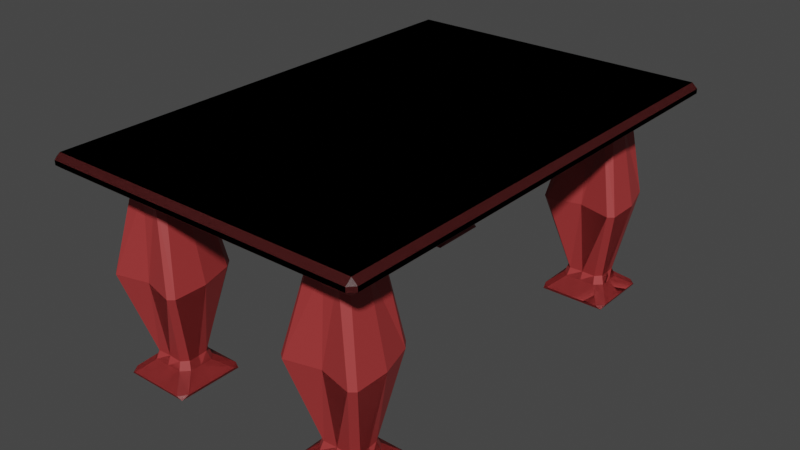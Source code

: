 # Source: MeetingTable.blend  (saved by Blender 2.82.7; exported with 4.5.12 LTS)
import bpy
from mathutils import Matrix  # noqa: F401  (used for matrix-valued properties, if any)

bpy.ops.wm.read_factory_settings(use_empty=True)
scene = bpy.context.scene
scene.name = 'Scene'

# ---- collections
col_collection = bpy.data.collections.new('Collection'); scene.collection.children.link(col_collection)

# ---- materials (node trees are filled in below, after node groups)
mat_tabletop = bpy.data.materials.new('TableTop')
mat_tabletop.alpha_threshold = 0.0
mat_tabletop.use_transparent_shadow = False
mat_tabletop.line_color = (0.0, 0.0, 0.0, 1.0)
mat_legs = bpy.data.materials.new('Legs')
mat_legs.use_transparent_shadow = False

# ---- material node trees
mat_tabletop.use_nodes = True; mat_tabletop.node_tree.nodes.clear()
_N = mat_tabletop.node_tree.nodes; _L = mat_tabletop.node_tree.links
n0 = _N.new('ShaderNodeOutputMaterial'); n0.name = 'Material Output'; n0.location = (300, 300)
n1 = _N.new('ShaderNodeBsdfPrincipled'); n1.name = 'Principled BSDF'; n1.location = (10, 300)
n1.distribution = 'GGX'
n1.subsurface_method = 'BURLEY'
n1.inputs[0].default_value = (0.09531, 0.01521, 0.01521, 1.0)
n1.inputs[2].default_value = 0.4
n1.inputs[3].default_value = 1.45
n1.inputs[27].default_value = (0.0, 0.0, 0.0, 1.0)
n1.inputs[28].default_value = 1.0
_L.new(n1.outputs[0], n0.inputs[0])
n0.is_active_output = True
mat_legs.use_nodes = True; mat_legs.node_tree.nodes.clear()
_N = mat_legs.node_tree.nodes; _L = mat_legs.node_tree.links
n0 = _N.new('ShaderNodeOutputMaterial'); n0.name = 'Material Output'; n0.location = (300, 300)
n1 = _N.new('ShaderNodeBsdfPrincipled'); n1.name = 'Principled BSDF'; n1.location = (10, 300)
n1.distribution = 'GGX'
n1.subsurface_method = 'BURLEY'
n1.inputs[0].default_value = (0.3712, 0.0382, 0.0382, 1.0)
n1.inputs[3].default_value = 1.45
n1.inputs[27].default_value = (0.0, 0.0, 0.0, 1.0)
n1.inputs[28].default_value = 1.0
_L.new(n1.outputs[0], n0.inputs[0])
n0.is_active_output = True

# ---- world
world_world = bpy.data.worlds.new('World'); scene.world = world_world
world_world.use_nodes = True; world_world.node_tree.nodes.clear()
_N = world_world.node_tree.nodes; _L = world_world.node_tree.links
n0 = _N.new('ShaderNodeOutputWorld'); n0.name = 'World Output'; n0.location = (300, 300)
n1 = _N.new('ShaderNodeBackground'); n1.name = 'Background'; n1.location = (10, 300)
n1.inputs[0].default_value = (0.05088, 0.05088, 0.05088, 1.0)
_L.new(n1.outputs[0], n0.inputs[0])
n0.is_active_output = True
world_world.color = (0.05088, 0.05088, 0.05088)
world_world.use_sun_shadow = False
world_world.sun_shadow_jitter_overblur = 0.0

# ---- meshes
me_cube_012 = bpy.data.meshes.new('Cube.012')
me_cube_012.from_pydata([(0.1329, 0.1233, -0.8264), (-0.148, 0.1233, -0.8264), (0.09143, 0.1233, -0.419), (-0.1066, 0.1233, -0.419), (0.05874, 0.04095, -0.7527), (-0.0739, 0.04095, -0.7527), (-0.007584, 0.1233, -0.8264), (-0.007584, 0.1746, -0.419), (-0.007584, 0.04095, -0.7527), (0.06194, 0.0707, -0.06862), (-0.0761, 0.0707, -0.06862), (-0.007081, 0.0707, -0.06862), (0.1329, -0.14, -0.8264), (-0.148, -0.14, -0.8264), (0.1329, -0.14, -0.419), (-0.148, -0.14, -0.419), (0.05874, -0.05769, -0.7527), (-0.0739, -0.05769, -0.7527), (-0.148, -0.00837, -0.8264), (0.1329, -0.00837, -0.8264), (0.1329, -0.00837, -0.419), (-0.148, -0.00837, -0.419), (-0.0739, -0.00837, -0.7527), (0.05874, -0.00837, -0.7527), (-0.007584, -0.14, -0.8264), (-0.007584, -0.1055, -0.419), (-0.007584, -0.05769, -0.7527), (-0.007584, -0.00837, -0.8264), (0.06194, -0.08874, -0.06862), (-0.0761, -0.08874, -0.06862), (0.06194, -0.009021, -0.06862), (-0.0761, -0.009021, -0.06862), (-0.007081, -0.08874, -0.06862), (-0.9615, -1.453, -0.0291), (-0.9615, -1.453, 0.0291), (-0.9615, 0.2075, -0.0291), (-0.9615, 0.2075, 0.0291), (0.2232, -1.453, -0.0291), (0.2232, -1.453, 0.0291), (0.2232, 0.2075, -0.0291), (0.2232, 0.2075, 0.0291), (0.1329, -1.106, -0.8264), (-0.148, -1.106, -0.8264), (0.09143, -1.106, -0.419), (-0.1066, -1.106, -0.419), (0.05874, -1.188, -0.7527), (-0.0739, -1.188, -0.7527), (-0.007584, -1.106, -0.8264), (-0.007584, -1.054, -0.419), (-0.007584, -1.188, -0.7527), (0.06193, -1.157, -0.06862), (-0.07612, -1.157, -0.06862), (-0.007097, -1.157, -0.06862), (0.1329, -1.369, -0.8264), (-0.148, -1.369, -0.8264), (0.1329, -1.369, -0.419), (-0.148, -1.369, -0.419), (0.05874, -1.287, -0.7527), (-0.0739, -1.287, -0.7527), (-0.148, -1.237, -0.8264), (0.1329, -1.237, -0.8264), (0.1329, -1.237, -0.419), (-0.148, -1.237, -0.419), (-0.0739, -1.237, -0.7527), (0.05874, -1.237, -0.7527), (-0.007584, -1.369, -0.8264), (-0.007584, -1.335, -0.419), (-0.007584, -1.287, -0.7527), (-0.007584, -1.237, -0.8264), (0.06193, -1.317, -0.06862), (-0.07612, -1.317, -0.06862), (0.06193, -1.237, -0.06862), (-0.07612, -1.237, -0.06862), (-0.007097, -1.317, -0.06862), (-0.5902, 0.1233, -0.8264), (-0.8711, 0.1233, -0.8264), (-0.6316, 0.1233, -0.419), (-0.8297, 0.1233, -0.419), (-0.6643, 0.04095, -0.7527), (-0.797, 0.04095, -0.7527), (-0.7306, 0.1233, -0.8264), (-0.7306, 0.1746, -0.419), (-0.7306, 0.04095, -0.7527), (-0.6615, 0.07082, -0.08026), (-0.7995, 0.07082, -0.08026), (-0.7305, 0.07082, -0.08026), (-0.5902, -0.14, -0.8264), (-0.8711, -0.14, -0.8264), (-0.5902, -0.14, -0.419), (-0.8711, -0.14, -0.419), (-0.6643, -0.05769, -0.7527), (-0.797, -0.05769, -0.7527), (-0.8711, -0.00837, -0.8264), (-0.5902, -0.00837, -0.8264), (-0.5902, -0.00837, -0.419), (-0.8711, -0.00837, -0.419), (-0.797, -0.00837, -0.7527), (-0.6643, -0.00837, -0.7527), (-0.7306, -0.14, -0.8264), (-0.7306, -0.1055, -0.419), (-0.7306, -0.05769, -0.7527), (-0.7306, -0.00837, -0.8264), (-0.6615, -0.08862, -0.08026), (-0.7995, -0.08862, -0.08026), (-0.6615, -0.008904, -0.08026), (-0.7995, -0.008904, -0.08026), (-0.7305, -0.08862, -0.08026), (-0.5902, -1.106, -0.8264), (-0.8711, -1.106, -0.8264), (-0.6316, -1.106, -0.419), (-0.8297, -1.106, -0.419), (-0.6643, -1.188, -0.7527), (-0.797, -1.188, -0.7527), (-0.7306, -1.106, -0.8264), (-0.7306, -1.054, -0.419), (-0.7306, -1.188, -0.7527), (-0.6615, -1.157, -0.06862), (-0.7995, -1.157, -0.06862), (-0.7305, -1.157, -0.06862), (-0.5902, -1.369, -0.8264), (-0.8711, -1.369, -0.8264), (-0.5902, -1.369, -0.419), (-0.8711, -1.369, -0.419), (-0.6643, -1.287, -0.7527), (-0.797, -1.287, -0.7527), (-0.8711, -1.237, -0.8264), (-0.5902, -1.237, -0.8264), (-0.5902, -1.237, -0.419), (-0.8711, -1.237, -0.419), (-0.797, -1.237, -0.7527), (-0.6643, -1.237, -0.7527), (-0.7306, -1.369, -0.8264), (-0.7306, -1.335, -0.419), (-0.7306, -1.287, -0.7527), (-0.7306, -1.237, -0.8264), (-0.6615, -1.317, -0.06862), (-0.7995, -1.317, -0.06862), (-0.6615, -1.237, -0.06862), (-0.7995, -1.237, -0.06862), (-0.7305, -1.317, -0.06862), (-0.9615, -0.1401, -0.0291), (-0.9615, -1.104, -0.0291), (-0.9615, -1.104, 0.0291), (-0.9615, -0.1401, 0.0291), (0.2232, -1.104, -0.0291), (0.2232, -0.1401, -0.0291), (0.2232, -0.1401, 0.0291), (0.2232, -1.104, 0.0291), (-0.1485, 0.2075, -0.0291), (-0.5901, 0.2075, -0.0291), (-0.5901, 0.2075, 0.0291), (-0.1485, 0.2075, 0.0291), (-0.5901, -1.453, -0.0291), (-0.1485, -1.453, -0.0291), (-0.1485, -1.453, 0.0291), (-0.5901, -1.453, 0.0291), (-0.5901, -0.1401, 0.0291), (-0.1485, -0.1401, 0.0291), (-0.5901, -1.104, 0.0291), (-0.1485, -1.104, 0.0291), (-0.1485, -0.1401, -0.0291), (-0.5901, -0.1401, -0.0291), (-0.1485, -1.104, -0.0291), (-0.5901, -1.104, -0.0291), (-0.9615, -1.369, -0.0291), (0.2232, -1.369, 0.0291), (-0.9615, -1.369, 0.0291), (0.2232, -1.369, -0.0291), (-0.1485, -1.369, 0.0291), (-0.5901, -1.369, 0.0291), (-0.5901, -1.369, -0.0291), (-0.1485, -1.369, -0.0291), (-0.9615, 0.1181, 0.0291), (0.2232, 0.1181, -0.0291), (-0.9615, 0.1181, -0.0291), (0.2232, 0.1181, 0.0291), (-0.5901, 0.1181, -0.0291), (-0.1485, 0.1181, -0.0291), (-0.1485, 0.1181, 0.0291), (-0.5901, 0.1181, 0.0291), (-0.8705, 0.2075, -0.0291), (-0.8705, -1.453, 0.0291), (-0.8705, -0.1401, -0.0291), (-0.8705, -1.104, -0.0291), (-0.8705, 0.2075, 0.0291), (-0.8705, -1.453, -0.0291), (-0.8705, -0.1401, 0.0291), (-0.8705, -1.104, 0.0291), (-0.8705, -1.369, -0.0291), (-0.8705, -1.369, 0.0291), (-0.8705, 0.1181, -0.0291), (-0.8705, 0.1181, 0.0291), (0.136, 0.2075, 0.0291), (0.136, -1.453, -0.0291), (0.136, -0.1401, 0.0291), (0.136, -1.104, 0.0291), (0.136, 0.2075, -0.0291), (0.136, -1.453, 0.0291), (0.136, -0.1401, -0.0291), (0.136, -1.104, -0.0291), (0.136, -1.369, 0.0291), (0.136, -1.369, -0.0291), (0.136, 0.1181, 0.0291), (0.136, 0.1181, -0.0291)], [], [(10, 177, 203, 9, 11), (29, 32, 28, 198, 160), (8, 7, 2, 4), (22, 21, 3, 5), (18, 22, 5, 1), (6, 8, 4, 0), (0, 4, 23, 19), (4, 2, 20, 23), (31, 29, 160, 177, 10), (6, 0, 19, 27), (1, 6, 27, 18), (1, 5, 8, 6), (5, 3, 7, 8), (3, 10, 11, 7), (2, 9, 30, 20), (7, 11, 9, 2), (21, 31, 10, 3), (69, 71, 50, 199, 201), (26, 16, 14, 25), (22, 17, 15, 21), (18, 13, 17, 22), (24, 12, 16, 26), (12, 19, 23, 16), (16, 23, 20, 14), (24, 27, 19, 12), (13, 18, 27, 24), (13, 24, 26, 17), (17, 26, 25, 15), (15, 25, 32, 29), (14, 20, 30, 28), (25, 14, 28, 32), (21, 15, 29, 31), (174, 172, 36, 35), (196, 192, 40, 39), (167, 165, 38, 37), (185, 181, 34, 33), (201, 167, 37, 193), (189, 166, 34, 181), (51, 162, 199, 50, 52), (70, 73, 69, 201, 171), (49, 48, 43, 45), (63, 62, 44, 46), (59, 63, 46, 42), (47, 49, 45, 41), (41, 45, 64, 60), (45, 43, 61, 64), (72, 70, 171, 162, 51), (47, 41, 60, 68), (42, 47, 68, 59), (42, 46, 49, 47), (46, 44, 48, 49), (44, 51, 52, 48), (43, 50, 71, 61), (48, 52, 50, 43), (62, 72, 51, 44), (135, 137, 116, 163, 170), (67, 57, 55, 66), (63, 58, 56, 62), (59, 54, 58, 63), (65, 53, 57, 67), (53, 60, 64, 57), (57, 64, 61, 55), (65, 68, 60, 53), (54, 59, 68, 65), (54, 65, 67, 58), (58, 67, 66, 56), (56, 66, 73, 70), (55, 61, 71, 69), (66, 55, 69, 73), (62, 56, 70, 72), (84, 190, 176, 83, 85), (103, 106, 102, 161, 182), (82, 81, 76, 78), (96, 95, 77, 79), (92, 96, 79, 75), (80, 82, 78, 74), (74, 78, 97, 93), (78, 76, 94, 97), (105, 103, 182, 190, 84), (80, 74, 93, 101), (75, 80, 101, 92), (75, 79, 82, 80), (79, 77, 81, 82), (77, 84, 85, 81), (76, 83, 104, 94), (81, 85, 83, 76), (95, 105, 84, 77), (100, 90, 88, 99), (96, 91, 89, 95), (92, 87, 91, 96), (98, 86, 90, 100), (86, 93, 97, 90), (90, 97, 94, 88), (98, 101, 93, 86), (87, 92, 101, 98), (87, 98, 100, 91), (91, 100, 99, 89), (89, 99, 106, 103), (88, 94, 104, 102), (99, 88, 102, 106), (95, 89, 103, 105), (117, 183, 163, 116, 118), (136, 139, 135, 170, 188), (115, 114, 109, 111), (129, 128, 110, 112), (125, 129, 112, 108), (113, 115, 111, 107), (107, 111, 130, 126), (111, 109, 127, 130), (138, 136, 188, 183, 117), (113, 107, 126, 134), (108, 113, 134, 125), (108, 112, 115, 113), (112, 110, 114, 115), (110, 117, 118, 114), (109, 116, 137, 127), (114, 118, 116, 109), (128, 138, 117, 110), (133, 123, 121, 132), (129, 124, 122, 128), (125, 120, 124, 129), (131, 119, 123, 133), (119, 126, 130, 123), (123, 130, 127, 121), (131, 134, 126, 119), (120, 125, 134, 131), (120, 131, 133, 124), (124, 133, 132, 122), (122, 132, 139, 136), (121, 127, 137, 135), (132, 121, 135, 139), (128, 122, 136, 138), (191, 172, 143, 186), (186, 143, 142, 187), (203, 173, 145, 198), (198, 145, 144, 199), (173, 175, 146, 145), (145, 146, 147, 144), (164, 166, 142, 141), (141, 142, 143, 140), (182, 161, 163, 183), (161, 160, 162, 163), (176, 177, 160, 161), (194, 157, 159, 195), (157, 156, 158, 159), (202, 178, 157, 194), (178, 179, 156, 157), (200, 168, 154, 197), (168, 169, 155, 154), (188, 170, 152, 185), (170, 171, 153, 152), (193, 197, 154, 153), (153, 154, 155, 152), (180, 184, 150, 149), (149, 150, 151, 148), (163, 162, 171, 170), (159, 158, 169, 168), (195, 159, 168, 200), (33, 34, 166, 164), (187, 142, 166, 189), (199, 144, 167, 201), (144, 147, 165, 167), (151, 150, 179, 178), (192, 151, 178, 202), (149, 148, 177, 176), (180, 149, 176, 190), (39, 40, 175, 173), (196, 39, 173, 203), (184, 36, 172, 191), (140, 143, 172, 174), (150, 184, 191, 179), (35, 180, 190, 174), (158, 187, 189, 169), (141, 183, 188, 164), (35, 36, 184, 180), (164, 188, 185, 33), (174, 190, 182, 140), (140, 182, 183, 141), (156, 186, 187, 158), (179, 191, 186, 156), (169, 189, 181, 155), (152, 155, 181, 185), (148, 196, 203, 177), (40, 192, 202, 175), (147, 195, 200, 165), (37, 38, 197, 193), (165, 200, 197, 38), (175, 202, 194, 146), (146, 194, 195, 147), (160, 198, 199, 162), (171, 201, 193, 153), (148, 151, 192, 196), (102, 104, 83, 176, 161), (28, 30, 9, 203, 198)])
me_cube_012.polygons.foreach_set('material_index', [1, 1, 1, 1, 1, 1, 1, 1, 1, 1, 1, 1, 1, 1, 1, 1, 1, 1, 1, 1, 1, 1, 1, 1, 1, 1, 1, 1, 1, 1, 1, 1, 0, 0, 0, 0, 0, 0, 1, 1, 1, 1, 1, 1, 1, 1, 1, 1, 1, 1, 1, 1, 1, 1, 1, 1, 1, 1, 1, 1, 1, 1, 1, 1, 1, 1, 1, 1, 1, 1, 1, 1, 1, 1, 1, 1, 1, 1, 1, 1, 1, 1, 1, 1, 1, 1, 1, 1, 1, 1, 1, 1, 1, 1, 1, 1, 1, 1, 1, 1, 1, 1, 1, 1, 1, 1, 1, 1, 1, 1, 1, 1, 1, 1, 1, 1, 1, 1, 1, 1, 1, 1, 1, 1, 1, 1, 1, 1, 1, 1, 1, 1, 0, 0, 0, 0, 0, 0, 0, 0, 0, 0, 0, 0, 0, 0, 0, 0, 0, 0, 0, 0, 0, 0, 0, 0, 0, 0, 0, 0, 0, 0, 0, 0, 0, 0, 0, 0, 0, 0, 0, 0, 0, 0, 0, 0, 0, 0, 0, 0, 0, 0, 0, 0, 0, 0, 0, 0, 0, 0, 0, 0, 1, 1])
_uv = me_cube_012.uv_layers.new(name='UVMap')
_uv.uv.foreach_set('vector', [0.5825, 0.25, 0.625, 0.25, 0.625, 0.5, 0.5825, 0.5, 0.5825, 0.375, 0.5825, 0.25, 0.5825, 0.375, 0.5825, 0.5, 0.625, 0.5, 0.625, 0.25, 0.3976, 0.375, 0.5, 0.375, 0.5, 0.5, 0.3976, 0.5, 0.3976, 0.125, 0.5, 0.125, 0.5, 0.25, 0.3976, 0.25, 0.375, 0.125, 0.3976, 0.125, 0.3976, 0.25, 0.375, 0.25, 0.375, 0.375, 0.3976, 0.375, 0.3976, 0.5, 0.375, 0.5, 0.375, 0.5, 0.3976, 0.5, 0.3976, 0.625, 0.375, 0.625, 0.3976, 0.5, 0.5, 0.5, 0.5, 0.625, 0.3976, 0.625, 0.5825, 0.125, 0.5825, 0.25, 0.625, 0.25, 0.625, 0.25, 0.5825, 0.25, 0.25, 0.5, 0.375, 0.5, 0.375, 0.625, 0.25, 0.625, 0.125, 0.5, 0.25, 0.5, 0.25, 0.625, 0.125, 0.625, 0.375, 0.25, 0.3976, 0.25, 0.3976, 0.375, 0.375, 0.375, 0.3976, 0.25, 0.5, 0.25, 0.5, 0.375, 0.3976, 0.375, 0.5, 0.25, 0.5825, 0.25, 0.5825, 0.375, 0.5, 0.375, 0.5, 0.5, 0.5825, 0.5, 0.5825, 0.625, 0.5, 0.625, 0.5, 0.375, 0.5825, 0.375, 0.5825, 0.5, 0.5, 0.5, 0.5, 0.125, 0.5825, 0.125, 0.5825, 0.25, 0.5, 0.25, 0.5825, 0.5, 0.5825, 0.625, 0.5825, 0.5, 0.625, 0.5, 0.625, 0.5, 0.3976, 0.375, 0.3976, 0.5, 0.5, 0.5, 0.5, 0.375, 0.3976, 0.125, 0.3976, 0.25, 0.5, 0.25, 0.5, 0.125, 0.375, 0.125, 0.375, 0.25, 0.3976, 0.25, 0.3976, 0.125, 0.375, 0.375, 0.375, 0.5, 0.3976, 0.5, 0.3976, 0.375, 0.375, 0.5, 0.375, 0.625, 0.3976, 0.625, 0.3976, 0.5, 0.3976, 0.5, 0.3976, 0.625, 0.5, 0.625, 0.5, 0.5, 0.25, 0.5, 0.25, 0.625, 0.375, 0.625, 0.375, 0.5, 0.125, 0.5, 0.125, 0.625, 0.25, 0.625, 0.25, 0.5, 0.375, 0.25, 0.375, 0.375, 0.3976, 0.375, 0.3976, 0.25, 0.3976, 0.25, 0.3976, 0.375, 0.5, 0.375, 0.5, 0.25, 0.5, 0.25, 0.5, 0.375, 0.5825, 0.375, 0.5825, 0.25, 0.5, 0.5, 0.5, 0.625, 0.5825, 0.625, 0.5825, 0.5, 0.5, 0.375, 0.5, 0.5, 0.5825, 0.5, 0.5825, 0.375, 0.5, 0.125, 0.5, 0.25, 0.5825, 0.25, 0.5825, 0.125, 0.375, 0.2365, 0.625, 0.2365, 0.625, 0.25, 0.375, 0.25, 0.375, 0.4816, 0.625, 0.4816, 0.625, 0.5, 0.375, 0.5, 0.375, 0.7372, 0.625, 0.7372, 0.625, 0.75, 0.375, 0.75, 0.375, 0.9808, 0.625, 0.9808, 0.625, 1.0, 0.375, 1.0, 0.3566, 0.7372, 0.375, 0.7372, 0.375, 0.75, 0.3566, 0.75, 0.8558, 0.7372, 0.875, 0.7372, 0.875, 0.75, 0.8558, 0.75, 0.5825, 0.25, 0.625, 0.25, 0.625, 0.5, 0.5825, 0.5, 0.5825, 0.375, 0.5825, 0.25, 0.5825, 0.375, 0.5825, 0.5, 0.625, 0.5, 0.625, 0.25, 0.3976, 0.375, 0.5, 0.375, 0.5, 0.5, 0.3976, 0.5, 0.3976, 0.125, 0.5, 0.125, 0.5, 0.25, 0.3976, 0.25, 0.375, 0.125, 0.3976, 0.125, 0.3976, 0.25, 0.375, 0.25, 0.375, 0.375, 0.3976, 0.375, 0.3976, 0.5, 0.375, 0.5, 0.375, 0.5, 0.3976, 0.5, 0.3976, 0.625, 0.375, 0.625, 0.3976, 0.5, 0.5, 0.5, 0.5, 0.625, 0.3976, 0.625, 0.5825, 0.125, 0.5825, 0.25, 0.625, 0.25, 0.625, 0.25, 0.5825, 0.25, 0.25, 0.5, 0.375, 0.5, 0.375, 0.625, 0.25, 0.625, 0.125, 0.5, 0.25, 0.5, 0.25, 0.625, 0.125, 0.625, 0.375, 0.25, 0.3976, 0.25, 0.3976, 0.375, 0.375, 0.375, 0.3976, 0.25, 0.5, 0.25, 0.5, 0.375, 0.3976, 0.375, 0.5, 0.25, 0.5825, 0.25, 0.5825, 0.375, 0.5, 0.375, 0.5, 0.5, 0.5825, 0.5, 0.5825, 0.625, 0.5, 0.625, 0.5, 0.375, 0.5825, 0.375, 0.5825, 0.5, 0.5, 0.5, 0.5, 0.125, 0.5825, 0.125, 0.5825, 0.25, 0.5, 0.25, 0.5825, 0.5, 0.5825, 0.625, 0.5825, 0.5, 0.625, 0.5, 0.625, 0.5, 0.3976, 0.375, 0.3976, 0.5, 0.5, 0.5, 0.5, 0.375, 0.3976, 0.125, 0.3976, 0.25, 0.5, 0.25, 0.5, 0.125, 0.375, 0.125, 0.375, 0.25, 0.3976, 0.25, 0.3976, 0.125, 0.375, 0.375, 0.375, 0.5, 0.3976, 0.5, 0.3976, 0.375, 0.375, 0.5, 0.375, 0.625, 0.3976, 0.625, 0.3976, 0.5, 0.3976, 0.5, 0.3976, 0.625, 0.5, 0.625, 0.5, 0.5, 0.25, 0.5, 0.25, 0.625, 0.375, 0.625, 0.375, 0.5, 0.125, 0.5, 0.125, 0.625, 0.25, 0.625, 0.25, 0.5, 0.375, 0.25, 0.375, 0.375, 0.3976, 0.375, 0.3976, 0.25, 0.3976, 0.25, 0.3976, 0.375, 0.5, 0.375, 0.5, 0.25, 0.5, 0.25, 0.5, 0.375, 0.5825, 0.375, 0.5825, 0.25, 0.5, 0.5, 0.5, 0.625, 0.5825, 0.625, 0.5825, 0.5, 0.5, 0.375, 0.5, 0.5, 0.5825, 0.5, 0.5825, 0.375, 0.5, 0.125, 0.5, 0.25, 0.5825, 0.25, 0.5825, 0.125, 0.5825, 0.25, 0.625, 0.25, 0.625, 0.5, 0.5825, 0.5, 0.5825, 0.375, 0.5825, 0.25, 0.5825, 0.375, 0.5825, 0.5, 0.625, 0.5, 0.625, 0.25, 0.3976, 0.375, 0.5, 0.375, 0.5, 0.5, 0.3976, 0.5, 0.3976, 0.125, 0.5, 0.125, 0.5, 0.25, 0.3976, 0.25, 0.375, 0.125, 0.3976, 0.125, 0.3976, 0.25, 0.375, 0.25, 0.375, 0.375, 0.3976, 0.375, 0.3976, 0.5, 0.375, 0.5, 0.375, 0.5, 0.3976, 0.5, 0.3976, 0.625, 0.375, 0.625, 0.3976, 0.5, 0.5, 0.5, 0.5, 0.625, 0.3976, 0.625, 0.5825, 0.125, 0.5825, 0.25, 0.625, 0.25, 0.625, 0.25, 0.5825, 0.25, 0.25, 0.5, 0.375, 0.5, 0.375, 0.625, 0.25, 0.625, 0.125, 0.5, 0.25, 0.5, 0.25, 0.625, 0.125, 0.625, 0.375, 0.25, 0.3976, 0.25, 0.3976, 0.375, 0.375, 0.375, 0.3976, 0.25, 0.5, 0.25, 0.5, 0.375, 0.3976, 0.375, 0.5, 0.25, 0.5825, 0.25, 0.5825, 0.375, 0.5, 0.375, 0.5, 0.5, 0.5825, 0.5, 0.5825, 0.625, 0.5, 0.625, 0.5, 0.375, 0.5825, 0.375, 0.5825, 0.5, 0.5, 0.5, 0.5, 0.125, 0.5825, 0.125, 0.5825, 0.25, 0.5, 0.25, 0.3976, 0.375, 0.3976, 0.5, 0.5, 0.5, 0.5, 0.375, 0.3976, 0.125, 0.3976, 0.25, 0.5, 0.25, 0.5, 0.125, 0.375, 0.125, 0.375, 0.25, 0.3976, 0.25, 0.3976, 0.125, 0.375, 0.375, 0.375, 0.5, 0.3976, 0.5, 0.3976, 0.375, 0.375, 0.5, 0.375, 0.625, 0.3976, 0.625, 0.3976, 0.5, 0.3976, 0.5, 0.3976, 0.625, 0.5, 0.625, 0.5, 0.5, 0.25, 0.5, 0.25, 0.625, 0.375, 0.625, 0.375, 0.5, 0.125, 0.5, 0.125, 0.625, 0.25, 0.625, 0.25, 0.5, 0.375, 0.25, 0.375, 0.375, 0.3976, 0.375, 0.3976, 0.25, 0.3976, 0.25, 0.3976, 0.375, 0.5, 0.375, 0.5, 0.25, 0.5, 0.25, 0.5, 0.375, 0.5825, 0.375, 0.5825, 0.25, 0.5, 0.5, 0.5, 0.625, 0.5825, 0.625, 0.5825, 0.5, 0.5, 0.375, 0.5, 0.5, 0.5825, 0.5, 0.5825, 0.375, 0.5, 0.125, 0.5, 0.25, 0.5825, 0.25, 0.5825, 0.125, 0.5825, 0.25, 0.625, 0.25, 0.625, 0.5, 0.5825, 0.5, 0.5825, 0.375, 0.5825, 0.25, 0.5825, 0.375, 0.5825, 0.5, 0.625, 0.5, 0.625, 0.25, 0.3976, 0.375, 0.5, 0.375, 0.5, 0.5, 0.3976, 0.5, 0.3976, 0.125, 0.5, 0.125, 0.5, 0.25, 0.3976, 0.25, 0.375, 0.125, 0.3976, 0.125, 0.3976, 0.25, 0.375, 0.25, 0.375, 0.375, 0.3976, 0.375, 0.3976, 0.5, 0.375, 0.5, 0.375, 0.5, 0.3976, 0.5, 0.3976, 0.625, 0.375, 0.625, 0.3976, 0.5, 0.5, 0.5, 0.5, 0.625, 0.3976, 0.625, 0.5825, 0.125, 0.5825, 0.25, 0.625, 0.25, 0.625, 0.25, 0.5825, 0.25, 0.25, 0.5, 0.375, 0.5, 0.375, 0.625, 0.25, 0.625, 0.125, 0.5, 0.25, 0.5, 0.25, 0.625, 0.125, 0.625, 0.375, 0.25, 0.3976, 0.25, 0.3976, 0.375, 0.375, 0.375, 0.3976, 0.25, 0.5, 0.25, 0.5, 0.375, 0.3976, 0.375, 0.5, 0.25, 0.5825, 0.25, 0.5825, 0.375, 0.5, 0.375, 0.5, 0.5, 0.5825, 0.5, 0.5825, 0.625, 0.5, 0.625, 0.5, 0.375, 0.5825, 0.375, 0.5825, 0.5, 0.5, 0.5, 0.5, 0.125, 0.5825, 0.125, 0.5825, 0.25, 0.5, 0.25, 0.3976, 0.375, 0.3976, 0.5, 0.5, 0.5, 0.5, 0.375, 0.3976, 0.125, 0.3976, 0.25, 0.5, 0.25, 0.5, 0.125, 0.375, 0.125, 0.375, 0.25, 0.3976, 0.25, 0.3976, 0.125, 0.375, 0.375, 0.375, 0.5, 0.3976, 0.5, 0.3976, 0.375, 0.375, 0.5, 0.375, 0.625, 0.3976, 0.625, 0.3976, 0.5, 0.3976, 0.5, 0.3976, 0.625, 0.5, 0.625, 0.5, 0.5, 0.25, 0.5, 0.25, 0.625, 0.375, 0.625, 0.375, 0.5, 0.125, 0.5, 0.125, 0.625, 0.25, 0.625, 0.25, 0.5, 0.375, 0.25, 0.375, 0.375, 0.3976, 0.375, 0.3976, 0.25, 0.3976, 0.25, 0.3976, 0.375, 0.5, 0.375, 0.5, 0.25, 0.5, 0.25, 0.5, 0.375, 0.5825, 0.375, 0.5825, 0.25, 0.5, 0.5, 0.5, 0.625, 0.5825, 0.625, 0.5825, 0.5, 0.5, 0.375, 0.5, 0.5, 0.5825, 0.5, 0.5825, 0.375, 0.5, 0.125, 0.5, 0.25, 0.5825, 0.25, 0.5825, 0.125, 0.8558, 0.5135, 0.875, 0.5135, 0.875, 0.5523, 0.8558, 0.5523, 0.8558, 0.5523, 0.875, 0.5523, 0.875, 0.6975, 0.8558, 0.6975, 0.3566, 0.5135, 0.375, 0.5135, 0.375, 0.5523, 0.3566, 0.5523, 0.3566, 0.5523, 0.375, 0.5523, 0.375, 0.6975, 0.3566, 0.6975, 0.375, 0.5135, 0.625, 0.5135, 0.625, 0.5523, 0.375, 0.5523, 0.375, 0.5523, 0.625, 0.5523, 0.625, 0.6975, 0.375, 0.6975, 0.375, 0.01275, 0.625, 0.01275, 0.625, 0.0525, 0.375, 0.0525, 0.375, 0.0525, 0.625, 0.0525, 0.625, 0.1977, 0.375, 0.1977, 0.1442, 0.5523, 0.2034, 0.5523, 0.2034, 0.6975, 0.1442, 0.6975, 0.2034, 0.5523, 0.2966, 0.5523, 0.2966, 0.6975, 0.2034, 0.6975, 0.2034, 0.5135, 0.2966, 0.5135, 0.2966, 0.5523, 0.2034, 0.5523, 0.6434, 0.5523, 0.7034, 0.5523, 0.7034, 0.6975, 0.6434, 0.6975, 0.7034, 0.5523, 0.7966, 0.5523, 0.7966, 0.6975, 0.7034, 0.6975, 0.6434, 0.5135, 0.7034, 0.5135, 0.7034, 0.5523, 0.6434, 0.5523, 0.7034, 0.5135, 0.7966, 0.5135, 0.7966, 0.5523, 0.7034, 0.5523, 0.6434, 0.7372, 0.7034, 0.7372, 0.7034, 0.75, 0.6434, 0.75, 0.7034, 0.7372, 0.7966, 0.7372, 0.7966, 0.75, 0.7034, 0.75, 0.1442, 0.7372, 0.2034, 0.7372, 0.2034, 0.75, 0.1442, 0.75, 0.2034, 0.7372, 0.2966, 0.7372, 0.2966, 0.75, 0.2034, 0.75, 0.375, 0.7684, 0.625, 0.7684, 0.625, 0.8284, 0.375, 0.8284, 0.375, 0.8284, 0.625, 0.8284, 0.625, 0.9216, 0.375, 0.9216, 0.375, 0.2692, 0.625, 0.2692, 0.625, 0.3284, 0.375, 0.3284, 0.375, 0.3284, 0.625, 0.3284, 0.625, 0.4216, 0.375, 0.4216, 0.2034, 0.6975, 0.2966, 0.6975, 0.2966, 0.7372, 0.2034, 0.7372, 0.7034, 0.6975, 0.7966, 0.6975, 0.7966, 0.7372, 0.7034, 0.7372, 0.6434, 0.6975, 0.7034, 0.6975, 0.7034, 0.7372, 0.6434, 0.7372, 0.375, 0.0, 0.625, 0.0, 0.625, 0.01275, 0.375, 0.01275, 0.8558, 0.6975, 0.875, 0.6975, 0.875, 0.7372, 0.8558, 0.7372, 0.3566, 0.6975, 0.375, 0.6975, 0.375, 0.7372, 0.3566, 0.7372, 0.375, 0.6975, 0.625, 0.6975, 0.625, 0.7372, 0.375, 0.7372, 0.7034, 0.5, 0.7966, 0.5, 0.7966, 0.5135, 0.7034, 0.5135, 0.6434, 0.5, 0.7034, 0.5, 0.7034, 0.5135, 0.6434, 0.5135, 0.2034, 0.5, 0.2966, 0.5, 0.2966, 0.5135, 0.2034, 0.5135, 0.1442, 0.5, 0.2034, 0.5, 0.2034, 0.5135, 0.1442, 0.5135, 0.375, 0.5, 0.625, 0.5, 0.625, 0.5135, 0.375, 0.5135, 0.3566, 0.5, 0.375, 0.5, 0.375, 0.5135, 0.3566, 0.5135, 0.8558, 0.5, 0.875, 0.5, 0.875, 0.5135, 0.8558, 0.5135, 0.375, 0.1977, 0.625, 0.1977, 0.625, 0.2365, 0.375, 0.2365, 0.7966, 0.5, 0.8558, 0.5, 0.8558, 0.5135, 0.7966, 0.5135, 0.125, 0.5, 0.1442, 0.5, 0.1442, 0.5135, 0.125, 0.5135, 0.7966, 0.6975, 0.8558, 0.6975, 0.8558, 0.7372, 0.7966, 0.7372, 0.125, 0.6975, 0.1442, 0.6975, 0.1442, 0.7372, 0.125, 0.7372, 0.375, 0.25, 0.625, 0.25, 0.625, 0.2692, 0.375, 0.2692, 0.125, 0.7372, 0.1442, 0.7372, 0.1442, 0.75, 0.125, 0.75, 0.125, 0.5135, 0.1442, 0.5135, 0.1442, 0.5523, 0.125, 0.5523, 0.125, 0.5523, 0.1442, 0.5523, 0.1442, 0.6975, 0.125, 0.6975, 0.7966, 0.5523, 0.8558, 0.5523, 0.8558, 0.6975, 0.7966, 0.6975, 0.7966, 0.5135, 0.8558, 0.5135, 0.8558, 0.5523, 0.7966, 0.5523, 0.7966, 0.7372, 0.8558, 0.7372, 0.8558, 0.75, 0.7966, 0.75, 0.375, 0.9216, 0.625, 0.9216, 0.625, 0.9808, 0.375, 0.9808, 0.2966, 0.5, 0.3566, 0.5, 0.3566, 0.5135, 0.2966, 0.5135, 0.625, 0.5, 0.6434, 0.5, 0.6434, 0.5135, 0.625, 0.5135, 0.625, 0.6975, 0.6434, 0.6975, 0.6434, 0.7372, 0.625, 0.7372, 0.375, 0.75, 0.625, 0.75, 0.625, 0.7684, 0.375, 0.7684, 0.625, 0.7372, 0.6434, 0.7372, 0.6434, 0.75, 0.625, 0.75, 0.625, 0.5135, 0.6434, 0.5135, 0.6434, 0.5523, 0.625, 0.5523, 0.625, 0.5523, 0.6434, 0.5523, 0.6434, 0.6975, 0.625, 0.6975, 0.2966, 0.5523, 0.3566, 0.5523, 0.3566, 0.6975, 0.2966, 0.6975, 0.2966, 0.7372, 0.3566, 0.7372, 0.3566, 0.75, 0.2966, 0.75, 0.375, 0.4216, 0.625, 0.4216, 0.625, 0.4816, 0.375, 0.4816, 0.5825, 0.5, 0.5825, 0.625, 0.5825, 0.5, 0.625, 0.5, 0.625, 0.5, 0.5825, 0.5, 0.5825, 0.625, 0.5825, 0.5, 0.625, 0.5, 0.625, 0.5])
me_cube_012.materials.append(mat_tabletop)
me_cube_012.materials.append(mat_legs)
me_cube_012.use_remesh_fix_poles = True
me_cube_012.use_remesh_preserve_attributes = False
me_cube_012.use_mirror_x = True
me_cube_012.use_mirror_y = True
me_cube_012.use_paint_bone_selection = False
me_cube_012.use_paint_mask_vertex = True
me_cube_012.update()
me_cube_015 = bpy.data.meshes.new('Cube.015')
me_cube_015.from_pydata([(0.1329, 0.1233, -0.01158), (0.1329, 0.1233, -0.8264), (-0.148, 0.1233, -0.01158), (-0.148, 0.1233, -0.8264), (0.09143, 0.1233, -0.419), (-0.1066, 0.1233, -0.419), (0.05874, 0.04095, -0.7527), (-0.0739, 0.04095, -0.7527), (-0.007584, 0.1233, -0.8264), (-0.007584, 0.1233, -0.01158), (-0.007584, 0.1746, -0.419), (-0.007584, 0.04095, -0.7527), (0.06144, 0.07135, -0.1501), (-0.07661, 0.07135, -0.1501), (-0.007584, 0.07135, -0.1501), (0.1329, -0.14, -0.01158), (0.1329, -0.14, -0.8264), (-0.148, -0.14, -0.01158), (-0.148, -0.14, -0.8264), (0.1329, -0.14, -0.419), (-0.148, -0.14, -0.419), (0.05874, -0.05769, -0.7527), (-0.0739, -0.05769, -0.7527), (-0.148, -0.00837, -0.8264), (0.1329, -0.00837, -0.01158), (-0.148, -0.00837, -0.01158), (0.1329, -0.00837, -0.8264), (0.1329, -0.00837, -0.419), (-0.148, -0.00837, -0.419), (-0.0739, -0.00837, -0.7527), (0.05874, -0.00837, -0.7527), (-0.007584, -0.14, -0.8264), (-0.007584, -0.14, -0.01158), (-0.007584, -0.1055, -0.419), (-0.007584, -0.05769, -0.7527), (-0.007584, -0.00837, -0.8264), (-0.007584, -0.00837, -0.01158), (0.06144, -0.08809, -0.1501), (-0.07661, -0.08809, -0.1501), (0.06144, -0.00837, -0.1501), (-0.07661, -0.00837, -0.1501), (-0.007584, -0.08809, -0.1501), (-0.9615, -1.453, -0.0291), (-0.9615, -1.453, 0.0291), (-0.9615, 0.2075, -0.0291), (-0.9615, 0.2075, 0.0291), (0.2232, -1.453, -0.0291), (0.2232, -1.453, 0.0291), (0.2232, 0.2075, -0.0291), (0.2232, 0.2075, 0.0291), (0.1329, -1.106, -0.01158), (0.1329, -1.106, -0.8264), (-0.148, -1.106, -0.01158), (-0.148, -1.106, -0.8264), (0.09143, -1.106, -0.419), (-0.1066, -1.106, -0.419), (0.05874, -1.188, -0.7527), (-0.0739, -1.188, -0.7527), (-0.007584, -1.106, -0.8264), (-0.007584, -1.106, -0.01158), (-0.007584, -1.054, -0.419), (-0.007584, -1.188, -0.7527), (0.06144, -1.158, -0.1501), (-0.07661, -1.158, -0.1501), (-0.007584, -1.158, -0.1501), (0.1329, -1.369, -0.01158), (0.1329, -1.369, -0.8264), (-0.148, -1.369, -0.01158), (-0.148, -1.369, -0.8264), (0.1329, -1.369, -0.419), (-0.148, -1.369, -0.419), (0.05874, -1.287, -0.7527), (-0.0739, -1.287, -0.7527), (-0.148, -1.237, -0.8264), (0.1329, -1.237, -0.01158), (-0.148, -1.237, -0.01158), (0.1329, -1.237, -0.8264), (0.1329, -1.237, -0.419), (-0.148, -1.237, -0.419), (-0.0739, -1.237, -0.7527), (0.05874, -1.237, -0.7527), (-0.007584, -1.369, -0.8264), (-0.007584, -1.369, -0.01158), (-0.007584, -1.335, -0.419), (-0.007584, -1.287, -0.7527), (-0.007584, -1.237, -0.8264), (-0.007584, -1.237, -0.01158), (0.06144, -1.317, -0.1501), (-0.07661, -1.317, -0.1501), (0.06144, -1.237, -0.1501), (-0.07661, -1.237, -0.1501), (-0.007584, -1.317, -0.1501), (-0.5902, 0.1233, -0.01158), (-0.5902, 0.1233, -0.8264), (-0.8711, 0.1233, -0.01158), (-0.8711, 0.1233, -0.8264), (-0.6316, 0.1233, -0.419), (-0.8297, 0.1233, -0.419), (-0.6643, 0.04095, -0.7527), (-0.797, 0.04095, -0.7527), (-0.7306, 0.1233, -0.8264), (-0.7306, 0.1233, -0.01158), (-0.7306, 0.1746, -0.419), (-0.7306, 0.04095, -0.7527), (-0.6616, 0.07135, -0.1501), (-0.7997, 0.07135, -0.1501), (-0.7306, 0.07135, -0.1501), (-0.5902, -0.14, -0.01158), (-0.5902, -0.14, -0.8264), (-0.8711, -0.14, -0.01158), (-0.8711, -0.14, -0.8264), (-0.5902, -0.14, -0.419), (-0.8711, -0.14, -0.419), (-0.6643, -0.05769, -0.7527), (-0.797, -0.05769, -0.7527), (-0.8711, -0.00837, -0.8264), (-0.5902, -0.00837, -0.01158), (-0.8711, -0.00837, -0.01158), (-0.5902, -0.00837, -0.8264), (-0.5902, -0.00837, -0.419), (-0.8711, -0.00837, -0.419), (-0.797, -0.00837, -0.7527), (-0.6643, -0.00837, -0.7527), (-0.7306, -0.14, -0.8264), (-0.7306, -0.14, -0.01158), (-0.7306, -0.1055, -0.419), (-0.7306, -0.05769, -0.7527), (-0.7306, -0.00837, -0.8264), (-0.7306, -0.00837, -0.01158), (-0.6616, -0.08809, -0.1501), (-0.7997, -0.08809, -0.1501), (-0.6616, -0.00837, -0.1501), (-0.7997, -0.00837, -0.1501), (-0.7306, -0.08809, -0.1501), (-0.5902, -1.106, -0.01158), (-0.5902, -1.106, -0.8264), (-0.8711, -1.106, -0.01158), (-0.8711, -1.106, -0.8264), (-0.6316, -1.106, -0.419), (-0.8297, -1.106, -0.419), (-0.6643, -1.188, -0.7527), (-0.797, -1.188, -0.7527), (-0.7306, -1.106, -0.8264), (-0.7306, -1.106, -0.01158), (-0.7306, -1.054, -0.419), (-0.7306, -1.188, -0.7527), (-0.6616, -1.158, -0.1501), (-0.7997, -1.158, -0.1501), (-0.7306, -1.158, -0.1501), (-0.5902, -1.369, -0.01158), (-0.5902, -1.369, -0.8264), (-0.8711, -1.369, -0.01158), (-0.8711, -1.369, -0.8264), (-0.5902, -1.369, -0.419), (-0.8711, -1.369, -0.419), (-0.6643, -1.287, -0.7527), (-0.797, -1.287, -0.7527), (-0.8711, -1.237, -0.8264), (-0.5902, -1.237, -0.01158), (-0.8711, -1.237, -0.01158), (-0.5902, -1.237, -0.8264), (-0.5902, -1.237, -0.419), (-0.8711, -1.237, -0.419), (-0.797, -1.237, -0.7527), (-0.6643, -1.237, -0.7527), (-0.7306, -1.369, -0.8264), (-0.7306, -1.369, -0.01158), (-0.7306, -1.335, -0.419), (-0.7306, -1.287, -0.7527), (-0.7306, -1.237, -0.8264), (-0.7306, -1.237, -0.01158), (-0.6616, -1.317, -0.1501), (-0.7997, -1.317, -0.1501), (-0.6616, -1.237, -0.1501), (-0.7997, -1.237, -0.1501), (-0.7306, -1.317, -0.1501)], [], [(40, 25, 2, 13), (14, 9, 0, 12), (11, 10, 4, 6), (29, 28, 5, 7), (23, 29, 7, 3), (8, 11, 6, 1), (1, 6, 30, 26), (6, 4, 27, 30), (12, 0, 24, 39), (8, 1, 26, 35), (9, 2, 25, 36), (0, 9, 36, 24), (3, 8, 35, 23), (3, 7, 11, 8), (7, 5, 10, 11), (13, 2, 9, 14), (5, 13, 14, 10), (4, 12, 39, 27), (10, 14, 12, 4), (28, 40, 13, 5), (40, 38, 17, 25), (41, 37, 15, 32), (34, 21, 19, 33), (29, 22, 20, 28), (23, 18, 22, 29), (31, 16, 21, 34), (16, 26, 30, 21), (21, 30, 27, 19), (37, 39, 24, 15), (31, 35, 26, 16), (32, 36, 25, 17), (15, 24, 36, 32), (18, 23, 35, 31), (18, 31, 34, 22), (22, 34, 33, 20), (38, 41, 32, 17), (20, 33, 41, 38), (19, 27, 39, 37), (33, 19, 37, 41), (28, 20, 38, 40), (42, 43, 45, 44), (44, 45, 49, 48), (48, 49, 47, 46), (46, 47, 43, 42), (44, 48, 46, 42), (49, 45, 43, 47), (90, 75, 52, 63), (64, 59, 50, 62), (61, 60, 54, 56), (79, 78, 55, 57), (73, 79, 57, 53), (58, 61, 56, 51), (51, 56, 80, 76), (56, 54, 77, 80), (62, 50, 74, 89), (58, 51, 76, 85), (59, 52, 75, 86), (50, 59, 86, 74), (53, 58, 85, 73), (53, 57, 61, 58), (57, 55, 60, 61), (63, 52, 59, 64), (55, 63, 64, 60), (54, 62, 89, 77), (60, 64, 62, 54), (78, 90, 63, 55), (90, 88, 67, 75), (91, 87, 65, 82), (84, 71, 69, 83), (79, 72, 70, 78), (73, 68, 72, 79), (81, 66, 71, 84), (66, 76, 80, 71), (71, 80, 77, 69), (87, 89, 74, 65), (81, 85, 76, 66), (82, 86, 75, 67), (65, 74, 86, 82), (68, 73, 85, 81), (68, 81, 84, 72), (72, 84, 83, 70), (88, 91, 82, 67), (70, 83, 91, 88), (69, 77, 89, 87), (83, 69, 87, 91), (78, 70, 88, 90), (132, 117, 94, 105), (106, 101, 92, 104), (103, 102, 96, 98), (121, 120, 97, 99), (115, 121, 99, 95), (100, 103, 98, 93), (93, 98, 122, 118), (98, 96, 119, 122), (104, 92, 116, 131), (100, 93, 118, 127), (101, 94, 117, 128), (92, 101, 128, 116), (95, 100, 127, 115), (95, 99, 103, 100), (99, 97, 102, 103), (105, 94, 101, 106), (97, 105, 106, 102), (96, 104, 131, 119), (102, 106, 104, 96), (120, 132, 105, 97), (132, 130, 109, 117), (133, 129, 107, 124), (126, 113, 111, 125), (121, 114, 112, 120), (115, 110, 114, 121), (123, 108, 113, 126), (108, 118, 122, 113), (113, 122, 119, 111), (129, 131, 116, 107), (123, 127, 118, 108), (124, 128, 117, 109), (107, 116, 128, 124), (110, 115, 127, 123), (110, 123, 126, 114), (114, 126, 125, 112), (130, 133, 124, 109), (112, 125, 133, 130), (111, 119, 131, 129), (125, 111, 129, 133), (120, 112, 130, 132), (174, 159, 136, 147), (148, 143, 134, 146), (145, 144, 138, 140), (163, 162, 139, 141), (157, 163, 141, 137), (142, 145, 140, 135), (135, 140, 164, 160), (140, 138, 161, 164), (146, 134, 158, 173), (142, 135, 160, 169), (143, 136, 159, 170), (134, 143, 170, 158), (137, 142, 169, 157), (137, 141, 145, 142), (141, 139, 144, 145), (147, 136, 143, 148), (139, 147, 148, 144), (138, 146, 173, 161), (144, 148, 146, 138), (162, 174, 147, 139), (174, 172, 151, 159), (175, 171, 149, 166), (168, 155, 153, 167), (163, 156, 154, 162), (157, 152, 156, 163), (165, 150, 155, 168), (150, 160, 164, 155), (155, 164, 161, 153), (171, 173, 158, 149), (165, 169, 160, 150), (166, 170, 159, 151), (149, 158, 170, 166), (152, 157, 169, 165), (152, 165, 168, 156), (156, 168, 167, 154), (172, 175, 166, 151), (154, 167, 175, 172), (153, 161, 173, 171), (167, 153, 171, 175), (162, 154, 172, 174)])
me_cube_015.polygons.foreach_set('material_index', [1, 1, 1, 1, 1, 1, 1, 1, 1, 1, 1, 1, 1, 1, 1, 1, 1, 1, 1, 1, 1, 1, 1, 1, 1, 1, 1, 1, 1, 1, 1, 1, 1, 1, 1, 1, 1, 1, 1, 1, 0, 0, 0, 0, 0, 0, 1, 1, 1, 1, 1, 1, 1, 1, 1, 1, 1, 1, 1, 1, 1, 1, 1, 1, 1, 1, 1, 1, 1, 1, 1, 1, 1, 1, 1, 1, 1, 1, 1, 1, 1, 1, 1, 1, 1, 1, 1, 1, 1, 1, 1, 1, 1, 1, 1, 1, 1, 1, 1, 1, 1, 1, 1, 1, 1, 1, 1, 1, 1, 1, 1, 1, 1, 1, 1, 1, 1, 1, 1, 1, 1, 1, 1, 1, 1, 1, 1, 1, 1, 1, 1, 1, 1, 1, 1, 1, 1, 1, 1, 1, 1, 1, 1, 1, 1, 1, 1, 1, 1, 1, 1, 1, 1, 1, 1, 1, 1, 1, 1, 1, 1, 1, 1, 1, 1, 1])
_uv = me_cube_015.uv_layers.new(name='UVMap')
_uv.uv.foreach_set('vector', [0.5825, 0.125, 0.625, 0.125, 0.625, 0.25, 0.5825, 0.25, 0.5825, 0.375, 0.625, 0.375, 0.625, 0.5, 0.5825, 0.5, 0.3976, 0.375, 0.5, 0.375, 0.5, 0.5, 0.3976, 0.5, 0.3976, 0.125, 0.5, 0.125, 0.5, 0.25, 0.3976, 0.25, 0.375, 0.125, 0.3976, 0.125, 0.3976, 0.25, 0.375, 0.25, 0.375, 0.375, 0.3976, 0.375, 0.3976, 0.5, 0.375, 0.5, 0.375, 0.5, 0.3976, 0.5, 0.3976, 0.625, 0.375, 0.625, 0.3976, 0.5, 0.5, 0.5, 0.5, 0.625, 0.3976, 0.625, 0.5825, 0.5, 0.625, 0.5, 0.625, 0.625, 0.5825, 0.625, 0.25, 0.5, 0.375, 0.5, 0.375, 0.625, 0.25, 0.625, 0.75, 0.5, 0.875, 0.5, 0.875, 0.625, 0.75, 0.625, 0.625, 0.5, 0.75, 0.5, 0.75, 0.625, 0.625, 0.625, 0.125, 0.5, 0.25, 0.5, 0.25, 0.625, 0.125, 0.625, 0.375, 0.25, 0.3976, 0.25, 0.3976, 0.375, 0.375, 0.375, 0.3976, 0.25, 0.5, 0.25, 0.5, 0.375, 0.3976, 0.375, 0.5825, 0.25, 0.625, 0.25, 0.625, 0.375, 0.5825, 0.375, 0.5, 0.25, 0.5825, 0.25, 0.5825, 0.375, 0.5, 0.375, 0.5, 0.5, 0.5825, 0.5, 0.5825, 0.625, 0.5, 0.625, 0.5, 0.375, 0.5825, 0.375, 0.5825, 0.5, 0.5, 0.5, 0.5, 0.125, 0.5825, 0.125, 0.5825, 0.25, 0.5, 0.25, 0.5825, 0.125, 0.5825, 0.25, 0.625, 0.25, 0.625, 0.125, 0.5825, 0.375, 0.5825, 0.5, 0.625, 0.5, 0.625, 0.375, 0.3976, 0.375, 0.3976, 0.5, 0.5, 0.5, 0.5, 0.375, 0.3976, 0.125, 0.3976, 0.25, 0.5, 0.25, 0.5, 0.125, 0.375, 0.125, 0.375, 0.25, 0.3976, 0.25, 0.3976, 0.125, 0.375, 0.375, 0.375, 0.5, 0.3976, 0.5, 0.3976, 0.375, 0.375, 0.5, 0.375, 0.625, 0.3976, 0.625, 0.3976, 0.5, 0.3976, 0.5, 0.3976, 0.625, 0.5, 0.625, 0.5, 0.5, 0.5825, 0.5, 0.5825, 0.625, 0.625, 0.625, 0.625, 0.5, 0.25, 0.5, 0.25, 0.625, 0.375, 0.625, 0.375, 0.5, 0.75, 0.5, 0.75, 0.625, 0.875, 0.625, 0.875, 0.5, 0.625, 0.5, 0.625, 0.625, 0.75, 0.625, 0.75, 0.5, 0.125, 0.5, 0.125, 0.625, 0.25, 0.625, 0.25, 0.5, 0.375, 0.25, 0.375, 0.375, 0.3976, 0.375, 0.3976, 0.25, 0.3976, 0.25, 0.3976, 0.375, 0.5, 0.375, 0.5, 0.25, 0.5825, 0.25, 0.5825, 0.375, 0.625, 0.375, 0.625, 0.25, 0.5, 0.25, 0.5, 0.375, 0.5825, 0.375, 0.5825, 0.25, 0.5, 0.5, 0.5, 0.625, 0.5825, 0.625, 0.5825, 0.5, 0.5, 0.375, 0.5, 0.5, 0.5825, 0.5, 0.5825, 0.375, 0.5, 0.125, 0.5, 0.25, 0.5825, 0.25, 0.5825, 0.125, 0.375, 0.0, 0.625, 0.0, 0.625, 0.25, 0.375, 0.25, 0.375, 0.25, 0.625, 0.25, 0.625, 0.5, 0.375, 0.5, 0.375, 0.5, 0.625, 0.5, 0.625, 0.75, 0.375, 0.75, 0.375, 0.75, 0.625, 0.75, 0.625, 1.0, 0.375, 1.0, 0.125, 0.5, 0.375, 0.5, 0.375, 0.75, 0.125, 0.75, 0.625, 0.5, 0.875, 0.5, 0.875, 0.75, 0.625, 0.75, 0.5825, 0.125, 0.625, 0.125, 0.625, 0.25, 0.5825, 0.25, 0.5825, 0.375, 0.625, 0.375, 0.625, 0.5, 0.5825, 0.5, 0.3976, 0.375, 0.5, 0.375, 0.5, 0.5, 0.3976, 0.5, 0.3976, 0.125, 0.5, 0.125, 0.5, 0.25, 0.3976, 0.25, 0.375, 0.125, 0.3976, 0.125, 0.3976, 0.25, 0.375, 0.25, 0.375, 0.375, 0.3976, 0.375, 0.3976, 0.5, 0.375, 0.5, 0.375, 0.5, 0.3976, 0.5, 0.3976, 0.625, 0.375, 0.625, 0.3976, 0.5, 0.5, 0.5, 0.5, 0.625, 0.3976, 0.625, 0.5825, 0.5, 0.625, 0.5, 0.625, 0.625, 0.5825, 0.625, 0.25, 0.5, 0.375, 0.5, 0.375, 0.625, 0.25, 0.625, 0.75, 0.5, 0.875, 0.5, 0.875, 0.625, 0.75, 0.625, 0.625, 0.5, 0.75, 0.5, 0.75, 0.625, 0.625, 0.625, 0.125, 0.5, 0.25, 0.5, 0.25, 0.625, 0.125, 0.625, 0.375, 0.25, 0.3976, 0.25, 0.3976, 0.375, 0.375, 0.375, 0.3976, 0.25, 0.5, 0.25, 0.5, 0.375, 0.3976, 0.375, 0.5825, 0.25, 0.625, 0.25, 0.625, 0.375, 0.5825, 0.375, 0.5, 0.25, 0.5825, 0.25, 0.5825, 0.375, 0.5, 0.375, 0.5, 0.5, 0.5825, 0.5, 0.5825, 0.625, 0.5, 0.625, 0.5, 0.375, 0.5825, 0.375, 0.5825, 0.5, 0.5, 0.5, 0.5, 0.125, 0.5825, 0.125, 0.5825, 0.25, 0.5, 0.25, 0.5825, 0.125, 0.5825, 0.25, 0.625, 0.25, 0.625, 0.125, 0.5825, 0.375, 0.5825, 0.5, 0.625, 0.5, 0.625, 0.375, 0.3976, 0.375, 0.3976, 0.5, 0.5, 0.5, 0.5, 0.375, 0.3976, 0.125, 0.3976, 0.25, 0.5, 0.25, 0.5, 0.125, 0.375, 0.125, 0.375, 0.25, 0.3976, 0.25, 0.3976, 0.125, 0.375, 0.375, 0.375, 0.5, 0.3976, 0.5, 0.3976, 0.375, 0.375, 0.5, 0.375, 0.625, 0.3976, 0.625, 0.3976, 0.5, 0.3976, 0.5, 0.3976, 0.625, 0.5, 0.625, 0.5, 0.5, 0.5825, 0.5, 0.5825, 0.625, 0.625, 0.625, 0.625, 0.5, 0.25, 0.5, 0.25, 0.625, 0.375, 0.625, 0.375, 0.5, 0.75, 0.5, 0.75, 0.625, 0.875, 0.625, 0.875, 0.5, 0.625, 0.5, 0.625, 0.625, 0.75, 0.625, 0.75, 0.5, 0.125, 0.5, 0.125, 0.625, 0.25, 0.625, 0.25, 0.5, 0.375, 0.25, 0.375, 0.375, 0.3976, 0.375, 0.3976, 0.25, 0.3976, 0.25, 0.3976, 0.375, 0.5, 0.375, 0.5, 0.25, 0.5825, 0.25, 0.5825, 0.375, 0.625, 0.375, 0.625, 0.25, 0.5, 0.25, 0.5, 0.375, 0.5825, 0.375, 0.5825, 0.25, 0.5, 0.5, 0.5, 0.625, 0.5825, 0.625, 0.5825, 0.5, 0.5, 0.375, 0.5, 0.5, 0.5825, 0.5, 0.5825, 0.375, 0.5, 0.125, 0.5, 0.25, 0.5825, 0.25, 0.5825, 0.125, 0.5825, 0.125, 0.625, 0.125, 0.625, 0.25, 0.5825, 0.25, 0.5825, 0.375, 0.625, 0.375, 0.625, 0.5, 0.5825, 0.5, 0.3976, 0.375, 0.5, 0.375, 0.5, 0.5, 0.3976, 0.5, 0.3976, 0.125, 0.5, 0.125, 0.5, 0.25, 0.3976, 0.25, 0.375, 0.125, 0.3976, 0.125, 0.3976, 0.25, 0.375, 0.25, 0.375, 0.375, 0.3976, 0.375, 0.3976, 0.5, 0.375, 0.5, 0.375, 0.5, 0.3976, 0.5, 0.3976, 0.625, 0.375, 0.625, 0.3976, 0.5, 0.5, 0.5, 0.5, 0.625, 0.3976, 0.625, 0.5825, 0.5, 0.625, 0.5, 0.625, 0.625, 0.5825, 0.625, 0.25, 0.5, 0.375, 0.5, 0.375, 0.625, 0.25, 0.625, 0.75, 0.5, 0.875, 0.5, 0.875, 0.625, 0.75, 0.625, 0.625, 0.5, 0.75, 0.5, 0.75, 0.625, 0.625, 0.625, 0.125, 0.5, 0.25, 0.5, 0.25, 0.625, 0.125, 0.625, 0.375, 0.25, 0.3976, 0.25, 0.3976, 0.375, 0.375, 0.375, 0.3976, 0.25, 0.5, 0.25, 0.5, 0.375, 0.3976, 0.375, 0.5825, 0.25, 0.625, 0.25, 0.625, 0.375, 0.5825, 0.375, 0.5, 0.25, 0.5825, 0.25, 0.5825, 0.375, 0.5, 0.375, 0.5, 0.5, 0.5825, 0.5, 0.5825, 0.625, 0.5, 0.625, 0.5, 0.375, 0.5825, 0.375, 0.5825, 0.5, 0.5, 0.5, 0.5, 0.125, 0.5825, 0.125, 0.5825, 0.25, 0.5, 0.25, 0.5825, 0.125, 0.5825, 0.25, 0.625, 0.25, 0.625, 0.125, 0.5825, 0.375, 0.5825, 0.5, 0.625, 0.5, 0.625, 0.375, 0.3976, 0.375, 0.3976, 0.5, 0.5, 0.5, 0.5, 0.375, 0.3976, 0.125, 0.3976, 0.25, 0.5, 0.25, 0.5, 0.125, 0.375, 0.125, 0.375, 0.25, 0.3976, 0.25, 0.3976, 0.125, 0.375, 0.375, 0.375, 0.5, 0.3976, 0.5, 0.3976, 0.375, 0.375, 0.5, 0.375, 0.625, 0.3976, 0.625, 0.3976, 0.5, 0.3976, 0.5, 0.3976, 0.625, 0.5, 0.625, 0.5, 0.5, 0.5825, 0.5, 0.5825, 0.625, 0.625, 0.625, 0.625, 0.5, 0.25, 0.5, 0.25, 0.625, 0.375, 0.625, 0.375, 0.5, 0.75, 0.5, 0.75, 0.625, 0.875, 0.625, 0.875, 0.5, 0.625, 0.5, 0.625, 0.625, 0.75, 0.625, 0.75, 0.5, 0.125, 0.5, 0.125, 0.625, 0.25, 0.625, 0.25, 0.5, 0.375, 0.25, 0.375, 0.375, 0.3976, 0.375, 0.3976, 0.25, 0.3976, 0.25, 0.3976, 0.375, 0.5, 0.375, 0.5, 0.25, 0.5825, 0.25, 0.5825, 0.375, 0.625, 0.375, 0.625, 0.25, 0.5, 0.25, 0.5, 0.375, 0.5825, 0.375, 0.5825, 0.25, 0.5, 0.5, 0.5, 0.625, 0.5825, 0.625, 0.5825, 0.5, 0.5, 0.375, 0.5, 0.5, 0.5825, 0.5, 0.5825, 0.375, 0.5, 0.125, 0.5, 0.25, 0.5825, 0.25, 0.5825, 0.125, 0.5825, 0.125, 0.625, 0.125, 0.625, 0.25, 0.5825, 0.25, 0.5825, 0.375, 0.625, 0.375, 0.625, 0.5, 0.5825, 0.5, 0.3976, 0.375, 0.5, 0.375, 0.5, 0.5, 0.3976, 0.5, 0.3976, 0.125, 0.5, 0.125, 0.5, 0.25, 0.3976, 0.25, 0.375, 0.125, 0.3976, 0.125, 0.3976, 0.25, 0.375, 0.25, 0.375, 0.375, 0.3976, 0.375, 0.3976, 0.5, 0.375, 0.5, 0.375, 0.5, 0.3976, 0.5, 0.3976, 0.625, 0.375, 0.625, 0.3976, 0.5, 0.5, 0.5, 0.5, 0.625, 0.3976, 0.625, 0.5825, 0.5, 0.625, 0.5, 0.625, 0.625, 0.5825, 0.625, 0.25, 0.5, 0.375, 0.5, 0.375, 0.625, 0.25, 0.625, 0.75, 0.5, 0.875, 0.5, 0.875, 0.625, 0.75, 0.625, 0.625, 0.5, 0.75, 0.5, 0.75, 0.625, 0.625, 0.625, 0.125, 0.5, 0.25, 0.5, 0.25, 0.625, 0.125, 0.625, 0.375, 0.25, 0.3976, 0.25, 0.3976, 0.375, 0.375, 0.375, 0.3976, 0.25, 0.5, 0.25, 0.5, 0.375, 0.3976, 0.375, 0.5825, 0.25, 0.625, 0.25, 0.625, 0.375, 0.5825, 0.375, 0.5, 0.25, 0.5825, 0.25, 0.5825, 0.375, 0.5, 0.375, 0.5, 0.5, 0.5825, 0.5, 0.5825, 0.625, 0.5, 0.625, 0.5, 0.375, 0.5825, 0.375, 0.5825, 0.5, 0.5, 0.5, 0.5, 0.125, 0.5825, 0.125, 0.5825, 0.25, 0.5, 0.25, 0.5825, 0.125, 0.5825, 0.25, 0.625, 0.25, 0.625, 0.125, 0.5825, 0.375, 0.5825, 0.5, 0.625, 0.5, 0.625, 0.375, 0.3976, 0.375, 0.3976, 0.5, 0.5, 0.5, 0.5, 0.375, 0.3976, 0.125, 0.3976, 0.25, 0.5, 0.25, 0.5, 0.125, 0.375, 0.125, 0.375, 0.25, 0.3976, 0.25, 0.3976, 0.125, 0.375, 0.375, 0.375, 0.5, 0.3976, 0.5, 0.3976, 0.375, 0.375, 0.5, 0.375, 0.625, 0.3976, 0.625, 0.3976, 0.5, 0.3976, 0.5, 0.3976, 0.625, 0.5, 0.625, 0.5, 0.5, 0.5825, 0.5, 0.5825, 0.625, 0.625, 0.625, 0.625, 0.5, 0.25, 0.5, 0.25, 0.625, 0.375, 0.625, 0.375, 0.5, 0.75, 0.5, 0.75, 0.625, 0.875, 0.625, 0.875, 0.5, 0.625, 0.5, 0.625, 0.625, 0.75, 0.625, 0.75, 0.5, 0.125, 0.5, 0.125, 0.625, 0.25, 0.625, 0.25, 0.5, 0.375, 0.25, 0.375, 0.375, 0.3976, 0.375, 0.3976, 0.25, 0.3976, 0.25, 0.3976, 0.375, 0.5, 0.375, 0.5, 0.25, 0.5825, 0.25, 0.5825, 0.375, 0.625, 0.375, 0.625, 0.25, 0.5, 0.25, 0.5, 0.375, 0.5825, 0.375, 0.5825, 0.25, 0.5, 0.5, 0.5, 0.625, 0.5825, 0.625, 0.5825, 0.5, 0.5, 0.375, 0.5, 0.5, 0.5825, 0.5, 0.5825, 0.375, 0.5, 0.125, 0.5, 0.25, 0.5825, 0.25, 0.5825, 0.125])
me_cube_015.materials.append(mat_tabletop)
me_cube_015.materials.append(mat_legs)
me_cube_015.use_remesh_fix_poles = True
me_cube_015.use_remesh_preserve_attributes = False
me_cube_015.use_mirror_vertex_groups = False
me_cube_015.use_paint_bone_selection = False
me_cube_015.use_paint_mask_vertex = True
me_cube_015.update()
arm_tablerig = bpy.data.armatures.new('TableRig')  # bones are not reproduced

# ---- objects
ob_armature = bpy.data.objects.new('Armature', arm_tablerig)
ob_table = bpy.data.objects.new('Table', me_cube_012)
ob_table_001 = bpy.data.objects.new('Table.001', me_cube_015)

# ---- transforms, parenting, visibility, modifiers, constraints
ob_armature.location = (0.0, 0.0, 0.71)
ob_armature.show_in_front = True
ob_armature.lineart.crease_threshold = 0.0
ob_table.parent = ob_armature
ob_table.matrix_parent_inverse = Matrix(((1.0, -0.0, 0.0, -0.0), (-0.0, 1.0, -0.0, 0.0), (0.0, -0.0, 1.0, -0.71), (-0.0, 0.0, -0.0, 1.0)))
ob_table.location = (0.346, 0.6229, 0.71)
ob_table.scale = (0.9375, 1.0, 0.8592)
ob_table.lineart.crease_threshold = 0.0
ob_table.use_mesh_mirror_x = True
ob_table.use_mesh_mirror_y = True
_vg = ob_table.vertex_groups.new(name='Bone')
for _i, _w in zip([0, 1, 2, 3, 4, 5, 6, 7, 8, 9, 10, 11, 12, 13, 14, 15, 16, 17, 18, 19, 20, 21, 22, 23, 24, 25, 26, 27, 28, 29, 30, 31, 32, 33, 34, 35, 36, 37, 38, 39, 40, 41, 42, 43, 44, 45, 46, 47, 48, 49, 50, 51, 52, 53, 54, 55, 56, 57, 58, 59, 60, 61, 62, 63, 64, 65, 66, 67, 68, 69, 70, 71, 72, 73, 76, 77, 81, 83, 84, 85, 86, 88, 89, 94, 95, 98, 99, 102, 103, 104, 105, 106, 107, 108, 109, 110, 111, 112, 113, 114, 115, 116, 117, 118, 119, 120, 121, 122, 123, 124, 125, 126, 127, 128, 129, 130, 131, 132, 133, 134, 135, 136, 137, 138, 139, 140, 141, 142, 143, 144, 145, 146, 147, 148, 149, 150, 151, 152, 153, 154, 155, 156, 157, 158, 159, 160, 161, 162, 163, 164, 165, 166, 167, 168, 169, 170, 171, 172, 173, 174, 175, 176, 177, 178, 179, 180, 181, 182, 183, 184, 185, 186, 187, 188, 189, 190, 191, 192, 193, 194, 195, 196, 197, 198, 199, 200, 201, 202, 203], [7.258e-05, 6.998e-05, 8.357e-08, 0.015, 7.272e-05, 2.976e-05, 5.659e-05, 1.45e-08, 1.537e-07, 4.32e-08, 0.0, 5.549e-08, 0.0006983, 1.283e-05, 1.372e-06, 0.0006643, 1.126e-06, 3.853e-08, 0.001523, 2.513e-07, 7.015e-06, 0.003825, 3.045e-08, 2.182e-08, 1.369e-07, 0.0003941, 0.0002419, 0.001202, 0.0, 0.0, 0.0, 0.0, 0.0, 0.0, 0.3829, 0.0, 0.1257, 0.0, 0.3863, 0.0, 0.0, 0.0, 0.0, 0.0, 0.0, 0.0, 0.0, 0.0, 0.0, 0.0, 0.1395, 0.01359, 0.07783, 0.0, 0.0, 0.0, 0.0, 0.0, 0.0, 0.0, 0.0, 0.0, 0.0, 0.0, 0.0, 0.0, 0.0, 0.0, 0.0, 0.0, 0.0, 0.09019, 0.1205, 0.0, 0.4025, 0.4024, 0.3733, 0.0, 0.0, 0.0, 0.0, 0.0, 0.0, 0.3968, 0.002234, 0.0, 0.0, 0.0, 0.0, 0.0, 0.0, 0.0, 0.0, 0.0, 0.0, 0.0, 0.0, 0.0, 0.0, 0.0, 0.0, 0.1384, 0.0, 0.129, 0.0, 0.0, 0.0, 0.0, 0.0, 0.0, 0.0, 0.0, 0.0, 0.0, 0.0, 0.0, 0.0, 0.0, 0.0, 0.0, 0.0, 0.0, 0.0, 0.169, 0.0, 0.0, 0.0, 0.3373, 0.352, 0.0, 0.0, 0.0, 0.237, 0.0, 0.0, 0.0, 0.0, 0.0, 0.0, 0.4055, 0.3488, 0.4037, 0.0, 0.3958, 0.3965, 0.0, 0.0, 0.0, 0.0, 0.0, 0.3805, 0.3875, 0.0, 0.4056, 0.4032, 0.0, 0.0, 0.389, 0.0, 0.0, 0.0, 0.0, 0.0, 0.0, 0.0, 0.0, 0.4048, 0.0, 0.0, 0.4042, 0.0, 0.3486, 0.4004, 0.0, 0.402, 0.0, 0.4047, 0.0, 0.0, 0.0, 0.405, 0.0, 0.4032, 0.0, 0.0, 0.4045, 0.0, 0.0, 4.461e-06]): _vg.add([_i], _w, 'REPLACE')
_vg = ob_table.vertex_groups.new(name='Bone.001')
for _i, _w in zip([2, 3, 7, 9, 10, 11, 14, 15, 20, 21, 25, 28, 29, 30, 31, 32], [0.5347, 0.4771, 0.5055, 0.9792, 0.9745, 0.9855, 0.5287, 0.7028, 0.8104, 0.2379, 0.8505, 0.979, 0.976, 0.9946, 0.9817, 0.9884]): _vg.add([_i], _w, 'REPLACE')
_vg = ob_table.vertex_groups.new(name='TableTop')
for _i, _w in zip([0, 1, 2, 3, 4, 5, 6, 7, 8, 9, 10, 11, 12, 13, 14, 15, 16, 17, 18, 19, 20, 21, 22, 23, 24, 25, 26, 27, 28, 29, 30, 31, 32, 33, 34, 35, 36, 37, 38, 39, 40, 41, 42, 43, 44, 45, 46, 47, 48, 49, 50, 51, 52, 53, 54, 55, 56, 57, 58, 59, 60, 61, 62, 63, 64, 65, 66, 67, 68, 69, 70, 71, 72, 73, 74, 75, 76, 77, 78, 79, 80, 81, 82, 83, 84, 85, 86, 87, 88, 89, 90, 91, 92, 93, 94, 95, 96, 97, 98, 99, 100, 101, 102, 103, 104, 105, 106, 107, 108, 109, 110, 111, 112, 113, 114, 115, 116, 117, 118, 119, 120, 121, 122, 123, 124, 125, 126, 127, 128, 129, 130, 131, 132, 133, 134, 135, 136, 137, 138, 139, 140, 141, 142, 143, 144, 145, 146, 147, 148, 149, 150, 151, 152, 153, 154, 155, 156, 157, 158, 159, 160, 161, 162, 163, 164, 165, 166, 167, 168, 169, 170, 171, 172, 173, 174, 175, 176, 177, 178, 179, 180, 181, 182, 183, 184, 185, 186, 187, 188, 189, 190, 191, 192, 193, 194, 195, 196, 197, 198, 199, 200, 201, 202, 203], [0.0, 0.0, 0.0, 0.0, 0.0, 0.0, 0.0, 0.0, 0.0, 0.002451, 0.0001713, 0.0002414, 0.0, 0.0, 0.0, 0.0, 0.0, 0.0, 0.0, 0.0, 0.0, 0.0, 0.0, 0.0, 0.0, 0.0, 0.0, 0.0, 0.002511, 0.009619, 0.0, 4.906e-12, 0.0, 1.0, 1.0, 0.9953, 0.9938, 0.971, 1.0, 1.0, 1.0, 0.0, 0.0, 0.0, 0.0, 0.0, 0.0, 0.0, 0.0, 0.0, 0.0003668, 0.01097, 0.0, 0.0, 0.0, 0.0, 0.0, 0.0, 0.0, 0.0, 0.0, 0.0, 0.0, 0.0, 0.0, 0.0, 0.0, 0.0, 0.0, 0.004237, 0.006677, 0.0, 1.961e-05, 0.0006124, 0.0, 0.0, 0.0, 0.0, 0.0, 0.0, 0.0, 0.0, 0.0, 0.007587, 3.482e-09, 2.28e-05, 0.0, 0.0, 0.0, 0.0, 0.0, 0.0, 0.0, 0.0, 0.0, 0.0, 0.0, 0.0, 0.0, 0.0, 0.0, 0.0, 0.0197, 0.001195, 0.0, 1.235e-08, 3.961e-06, 0.0, 0.0, 0.0, 0.0, 0.0, 0.0, 0.0, 0.0, 0.0, 0.0, 0.003881, 0.0, 0.0, 0.0, 0.0, 0.0, 0.0, 0.0, 0.0, 0.0, 0.0, 0.0, 0.0, 0.0, 0.0, 0.0, 0.0, 0.0, 0.04708, 0.004336, 0.0, 1.56e-07, 0.05549, 0.9999, 0.9998, 0.9971, 1.0, 0.9994, 0.9856, 0.9999, 0.9974, 1.0, 0.9963, 0.9999, 1.0, 0.9922, 0.9976, 0.9997, 0.9994, 1.0, 1.0, 0.9898, 1.0, 1.0, 0.9999, 0.9988, 0.9773, 1.0, 0.9823, 1.0, 0.9937, 0.997, 0.9999, 0.971, 0.9998, 1.0, 0.9968, 0.9985, 0.9999, 0.9991, 0.996, 1.0, 0.9943, 1.0, 1.0, 0.9998, 0.9985, 0.9997, 0.9994, 1.0, 0.994, 1.0, 0.9993, 0.9978, 1.0, 1.0, 0.9801, 1.0, 0.9999, 1.0, 0.9999, 1.0, 0.9999, 0.9988, 0.9831, 1.0, 0.9964]): _vg.add([_i], _w, 'REPLACE')
_vg = ob_table.vertex_groups.new(name='UpperLegF.R')
for _i, _w in zip([2, 3, 7, 9, 10, 11, 14, 15, 20, 21, 25, 28, 29, 30, 31, 32, 35, 36, 38, 39, 40, 43, 44, 47, 48, 49, 50, 51, 52, 55, 56, 58, 59, 60, 61, 62, 63, 64, 68, 69, 70, 71, 72, 73, 77, 81, 83, 84, 85, 89, 95, 99, 102, 103, 104, 105, 106, 109, 114, 116, 117, 118, 121, 127, 135, 136, 137, 139, 140, 141, 143, 144, 145, 146, 147, 148, 149, 150, 151, 152, 153, 154, 156, 157, 159, 160, 161, 162, 163, 165, 167, 168, 170, 171, 172, 173, 174, 175, 176, 177, 178, 179, 180, 182, 183, 184, 186, 188, 190, 191, 192, 193, 194, 195, 196, 197, 198, 199, 200, 201, 202, 203], [0.4764, 0.4715, 0.4948, 0.9817, 0.9586, 0.7957, 0.1076, 0.1123, 0.1485, 0.1565, 0.08559, 0.9473, 0.9291, 0.9818, 0.3634, 0.9501, 0.0, 0.0, 0.0, 7.504e-08, 0.003012, 0.0, 0.0, 0.0, 0.0, 0.0, 0.0, 0.0, 0.0, 0.0, 0.0, 0.0, 0.0, 0.0, 0.0, 0.0, 0.0, 0.0, 0.0, 0.0, 0.0, 0.0, 0.0, 0.0, 0.0, 0.0, 0.0, 0.0, 0.0, 0.0, 0.0, 0.0, 0.0, 0.0, 0.0, 0.0, 0.0, 0.0, 0.0, 0.0, 0.0, 0.0, 0.0, 0.0, 0.0, 0.0, 0.0, 0.0, 0.0, 0.0, 0.0, 1.583e-09, 3.753e-09, 1.941e-08, 9.053e-08, 2.667e-06, 0.001881, 0.006364, 6.758e-07, 0.0, 0.0, 0.0, 0.0002199, 1.421e-05, 2.502e-07, 3.707e-09, 0.0008922, 0.0, 0.0, 0.0, 0.0, 0.0, 0.0, 0.0, 0.0, 7.593e-18, 0.0, 0.0001087, 0.001135, 0.01583, 7.82e-08, 0.0007369, 0.0, 0.0, 0.0, 8.192e-06, 2.288e-05, 0.0, 0.0, 2.129e-06, 0.0, 0.0, 8.459e-05, 1.038e-07, 3.053e-07, 0.0, 1.983e-09, 0.0, 0.0, 0.0, 0.0, 0.001994]): _vg.add([_i], _w, 'REPLACE')
_vg = ob_table.vertex_groups.new(name='LowerLegF.R')
for _i, _w in zip([0, 1, 2, 3, 4, 5, 6, 7, 8, 12, 13, 14, 15, 16, 17, 18, 19, 20, 21, 22, 23, 24, 25, 26, 27, 28, 29, 31, 32], [1.0, 1.0, 0.523, 0.5272, 0.9999, 1.0, 1.0, 0.5048, 0.9825, 1.0, 1.0, 0.8896, 0.8842, 1.0, 1.0, 0.9991, 1.0, 0.8499, 0.8408, 0.9999, 0.9997, 0.9993, 0.912, 0.9994, 1.0, 0.03294, 0.03469, 0.005244, 0.01838]): _vg.add([_i], _w, 'REPLACE')
_vg = ob_table.vertex_groups.new(name='UpperLegF.L')
for _i, _w in zip([0, 1, 2, 3, 4, 5, 6, 7, 8, 9, 10, 11, 12, 13, 14, 15, 16, 17, 20, 21, 22, 23, 24, 25, 26, 30, 31, 34, 35, 36, 37, 38, 39, 40, 71, 72, 76, 77, 81, 83, 84, 85, 88, 89, 94, 95, 99, 102, 103, 104, 105, 106, 116, 118, 138, 140, 141, 142, 143, 144, 146, 147, 148, 149, 150, 151, 154, 155, 156, 157, 158, 159, 160, 161, 163, 165, 166, 167, 168, 169, 172, 174, 175, 176, 177, 178, 179, 180, 181, 182, 183, 184, 186, 187, 189, 190, 191, 192, 194, 195, 197, 200, 202], [0.0, 0.0, 0.0, 0.0, 0.0, 0.0, 0.0, 0.0, 0.0, 0.0, 0.0, 0.0, 0.0, 0.0, 0.0, 0.0, 0.0, 0.0, 0.0, 0.0, 0.0, 0.0, 0.0, 0.0, 0.0, 0.0, 0.0, 0.0, 1.209e-07, 0.002433, 0.0, 0.0, 0.0, 0.0, 0.0, 0.0, 0.4723, 0.4764, 0.495, 0.9643, 0.9568, 0.983, 0.1151, 0.1109, 0.1607, 0.1482, 0.08847, 0.9308, 0.9462, 0.969, 0.9756, 0.9507, 0.0, 0.0, 0.0, 0.0005299, 0.02647, 0.001047, 0.0001904, 0.0, 0.0, 0.0, 0.008954, 2.522e-08, 0.0177, 2.151e-06, 0.0, 0.0, 0.0003385, 0.0, 0.00467, 0.0, 1.221e-06, 9.451e-09, 0.01244, 0.0, 0.0, 0.0, 0.0, 0.0, 0.0004823, 1.347e-06, 0.0, 1.506e-07, 0.0001188, 2.452e-05, 0.002101, 0.05763, 0.0, 9.65e-11, 0.01648, 1.301e-05, 7.413e-05, 0.0009125, 0.0, 1.041e-05, 0.000282, 1.248e-11, 9.138e-07, 0.0, 0.0, 0.0, 7.616e-07]): _vg.add([_i], _w, 'REPLACE')
_vg = ob_table.vertex_groups.new(name='LowerLegF.L')
for _i, _w in zip([74, 75, 76, 77, 78, 79, 80, 81, 82, 86, 87, 88, 89, 90, 91, 92, 93, 94, 95, 96, 97, 98, 99, 100, 101, 102, 103, 106, 149, 150, 161], [0.9996, 1.0, 0.5266, 0.5227, 0.9443, 0.9667, 1.0, 0.5046, 0.9645, 0.9972, 0.9997, 0.8809, 0.886, 0.9856, 0.9867, 1.0, 0.9955, 0.8366, 0.8499, 0.9844, 0.9647, 0.9997, 0.9087, 0.9936, 1.0, 0.04364, 0.03502, 0.02211, 0.0, 0.0, 0.0]): _vg.add([_i], _w, 'REPLACE')
_vg = ob_table.vertex_groups.new(name='UpperLegB.R')
for _i, _w in zip([37, 38, 43, 44, 48, 50, 51, 52, 55, 56, 61, 62, 66, 69, 70, 71, 72, 73, 116, 117, 118, 135, 136, 137, 138, 139, 144, 145, 146, 147, 151, 152, 153, 154, 155, 157, 158, 159, 162, 163, 165, 167, 168, 169, 170, 171, 181, 187, 189, 192, 193, 194, 195, 197, 198, 199, 200, 201], [1.498e-05, 0.0001519, 0.4727, 0.4681, 0.4928, 0.9614, 0.9262, 0.8507, 0.09789, 0.1031, 0.1359, 0.1456, 0.07615, 0.9539, 0.9377, 0.864, 0.8037, 0.8996, 0.0, 0.0, 0.0, 0.0, 0.0, 0.0, 0.0, 0.0, 4.537e-10, 0.009472, 0.01249, 0.004285, 0.0, 0.002621, 5.686e-05, 6.067e-06, 0.002426, 0.01553, 8.574e-05, 0.006486, 7.139e-05, 0.01791, 2.12e-05, 1.039e-08, 8.245e-06, 0.001701, 0.0002266, 1.808e-08, 0.0, 0.01544, 0.002415, 0.0, 0.0001684, 0.01703, 0.01101, 9.895e-06, 0.003396, 0.002269, 0.0, 6.184e-05]): _vg.add([_i], _w, 'REPLACE')
_vg = ob_table.vertex_groups.new(name='LowerLegB.R')
for _i, _w in zip([41, 42, 43, 44, 45, 46, 47, 48, 49, 53, 54, 55, 56, 57, 58, 59, 60, 61, 62, 63, 64, 65, 66, 67, 68, 69, 70, 72, 73], [1.0, 0.9999, 0.5264, 0.5302, 0.9999, 1.0, 0.9999, 0.5065, 0.9947, 0.9999, 0.9952, 0.9001, 0.8942, 1.0, 0.9994, 0.9999, 1.0, 0.8626, 0.8518, 0.9995, 0.9997, 0.9999, 0.9223, 0.9804, 0.9999, 0.0264, 0.02775, 0.001279, 0.007858]): _vg.add([_i], _w, 'REPLACE')
_vg = ob_table.vertex_groups.new(name='UpperLegB.L')
for _i, _w in zip([10, 11, 28, 29, 32, 33, 34, 35, 38, 51, 52, 56, 62, 66, 69, 70, 71, 72, 73, 83, 84, 85, 102, 103, 104, 105, 106, 109, 110, 114, 116, 117, 118, 121, 122, 127, 128, 132, 135, 136, 137, 138, 139, 140, 141, 142, 143, 147, 148, 152, 153, 154, 155, 156, 158, 159, 160, 161, 162, 163, 164, 165, 166, 168, 169, 170, 171, 172, 174, 177, 180, 181, 182, 183, 184, 185, 186, 187, 188, 189, 190, 193, 195, 197, 200, 201], [0.0, 0.0, 0.0, 0.0, 0.0, 0.0, 0.1177, 0.0, 0.0, 0.0, 0.0, 0.0, 0.0, 0.0, 0.0, 0.0, 0.0, 0.0, 0.0, 0.0, 0.0, 0.0, 0.0, 0.0, 0.0, 0.0, 0.0, 0.4684, 0.4723, 0.4928, 0.9517, 0.9372, 0.9703, 0.103, 0.09826, 0.1474, 0.1341, 0.076, 0.9414, 0.9588, 0.9703, 0.3992, 0.9635, 0.006831, 0.0004665, 0.01016, 5.221e-07, 0.0001831, 0.0, 0.01188, 0.0001542, 0.02274, 0.005561, 0.01084, 0.01079, 0.006013, 0.0, 0.0, 6.16e-05, 7.292e-05, 0.01314, 0.0, 0.0, 2.019e-06, 0.0002579, 0.0008666, 3.714e-06, 0.0, 0.0, 0.0, 0.0, 0.07088, 3.7e-05, 1.22e-08, 0.0, 0.007317, 0.0004126, 0.007188, 1.582e-07, 0.0003119, 0.0, 0.0, 0.01264, 0.0, 7.903e-06, 0.0]): _vg.add([_i], _w, 'REPLACE')
_vg = ob_table.vertex_groups.new(name='LowerLegB.L')
for _i, _w in zip([107, 108, 109, 110, 111, 112, 113, 114, 115, 119, 120, 121, 122, 123, 124, 125, 126, 127, 128, 129, 130, 131, 132, 133, 134, 135, 136, 139], [0.9965, 1.0, 0.5301, 0.5265, 0.9995, 0.9994, 0.9998, 0.5065, 0.9918, 1.0, 0.9862, 0.894, 0.8803, 0.9943, 0.9998, 0.9999, 0.9989, 0.8501, 0.8278, 0.9984, 0.9867, 1.0, 0.9224, 0.9989, 0.9993, 0.03306, 0.02399, 0.008172]): _vg.add([_i], _w, 'REPLACE')
_vg = ob_table.vertex_groups.new(name='LegF.PoleTarget.R')
_vg = ob_table.vertex_groups.new(name='LegControl.F.R')
for _i, _w in zip([0, 1, 2, 3, 4, 5, 6, 7, 8, 9, 10, 11, 12, 13, 14, 15, 16, 17, 18, 19, 20, 21, 22, 23, 24, 25, 26, 27, 28, 29, 30, 31, 32, 33, 34, 35, 36, 37, 38, 39, 40, 41, 42, 43, 44, 45, 46, 47, 48, 49, 50, 51, 52, 53, 54, 55, 56, 57, 58, 59, 60, 61, 62, 63, 64, 65, 66, 67, 68, 69, 70, 71, 72, 73, 74, 75, 76, 77, 78, 79, 80, 81, 82, 83, 84, 85, 86, 87, 88, 89, 90, 91, 92, 93, 94, 95, 96, 97, 98, 99, 100, 101, 102, 103, 104, 105, 106, 107, 108, 109, 110, 111, 112, 113, 114, 115, 116, 117, 118, 119, 120, 121, 122, 123, 124, 125, 126, 127, 128, 129, 130, 131, 132, 133, 134, 135, 136, 137, 138, 139, 140, 141, 142, 143, 144, 145, 146, 147, 148, 149, 150, 151, 152, 153, 154, 155, 156, 157, 158, 159, 160, 161, 162, 163, 164, 165, 166, 167, 168, 169, 170, 171, 172, 173, 174, 175, 176, 177, 178, 179, 180, 181, 182, 183, 184, 185, 186, 187, 188, 189, 190, 191, 192, 193, 194, 195, 196, 197, 198, 199, 200, 201, 202, 203], [0.0, 0.0, 0.0, 0.0, 0.0, 0.0, 0.0, 0.0, 0.0, 0.0, 0.0, 0.0, 0.0, 0.0, 0.0, 0.0, 0.0, 0.0, 0.0, 0.0, 0.0, 0.0, 0.0, 0.0, 0.0, 0.0, 0.0, 0.0, 0.0, 0.0, 0.0, 0.0, 0.0, 0.0, 0.0, 0.0, 0.0, 0.0, 0.0, 0.0, 0.0, 0.0, 0.0, 0.0, 0.0, 0.0, 0.0, 0.0, 0.0, 0.0, 0.0, 0.0, 0.0, 0.0, 0.0, 0.0, 0.0, 0.0, 0.0, 0.0, 0.0, 0.0, 0.0, 0.0, 0.0, 0.0, 0.0, 0.0, 0.0, 0.0, 0.0, 0.0, 0.0, 0.0, 0.0, 0.0, 0.0, 0.0, 0.0, 0.0, 0.0, 0.0, 0.0, 0.0, 0.0, 0.0, 0.0, 0.0, 0.0, 0.0, 0.0, 0.0, 0.0, 0.0, 0.0, 0.0, 0.0, 0.0, 0.0, 0.0, 0.0, 0.0, 0.0, 0.0, 0.0, 0.0, 0.0, 0.0, 0.0, 0.0, 0.0, 0.0, 0.0, 0.0, 0.0, 0.0, 0.0, 0.0, 0.0, 0.0, 0.0, 0.0, 0.0, 0.0, 0.0, 0.0, 0.0, 0.0, 0.0, 0.0, 0.0, 0.0, 0.0, 0.0, 0.0, 0.0, 0.0, 0.0, 0.0, 0.0, 0.0, 0.0, 0.0, 0.0, 0.0, 0.0, 0.0, 0.0, 0.0, 0.0, 0.0, 0.0, 0.0, 0.0, 0.0, 0.0, 0.0, 0.0, 0.0, 0.0, 0.0, 0.0, 0.0, 0.0, 0.0, 0.0, 0.0, 0.0, 0.0, 0.0, 0.0, 0.0, 0.0, 0.0, 0.0, 0.0, 0.0, 0.0, 0.0, 0.0, 0.0, 0.0, 0.0, 0.0, 0.0, 0.0, 0.0, 0.0, 0.0, 0.0, 0.0, 0.0, 0.0, 0.0, 0.0, 0.0, 0.0, 0.0, 0.0, 0.0, 0.0, 0.0, 0.0, 0.0]): _vg.add([_i], _w, 'REPLACE')
_vg = ob_table.vertex_groups.new(name='LegF.PoleTarget.L')
_vg = ob_table.vertex_groups.new(name='LegControl.F.L')
for _i, _w in zip([2, 3, 14, 25, 74, 75, 78, 79, 80, 82, 86, 87, 90, 91, 92, 93, 96, 98, 101, 180], [0.0, 0.0, 0.0, 0.0, 0.02074, 0.0007132, 0.05263, 0.05491, 0.00305, 0.005198, 0.03001, 0.004538, 0.006276, 0.02355, 8.853e-07, 0.0005219, 0.0, 0.03775, 0.0, 0.0]): _vg.add([_i], _w, 'REPLACE')
_vg = ob_table.vertex_groups.new(name='LegB.PoleTarget.R')
_vg = ob_table.vertex_groups.new(name='LegControl.B.R')
for _i, _w in zip([0, 1, 2, 3, 4, 5, 6, 7, 8, 9, 10, 11, 12, 13, 14, 15, 16, 17, 18, 19, 20, 21, 22, 23, 24, 25, 26, 27, 28, 29, 30, 31, 32, 33, 34, 35, 36, 37, 38, 39, 40, 41, 42, 43, 44, 45, 46, 47, 48, 49, 50, 51, 52, 53, 54, 55, 56, 57, 58, 59, 60, 61, 62, 63, 64, 65, 66, 67, 68, 69, 70, 71, 72, 73, 74, 75, 76, 77, 78, 79, 80, 81, 82, 83, 84, 85, 86, 87, 88, 89, 90, 91, 92, 93, 94, 95, 96, 97, 98, 99, 100, 101, 102, 103, 104, 105, 106, 107, 108, 109, 110, 111, 112, 113, 114, 115, 116, 117, 118, 119, 120, 121, 122, 123, 124, 125, 126, 127, 128, 129, 130, 131, 132, 133, 134, 135, 136, 137, 138, 139, 140, 141, 142, 143, 144, 145, 146, 147, 148, 149, 150, 151, 152, 153, 154, 155, 156, 157, 158, 159, 160, 161, 162, 163, 164, 165, 166, 167, 168, 169, 170, 171, 172, 173, 174, 175, 176, 177, 178, 179, 180, 181, 182, 183, 184, 185, 186, 187, 188, 189, 190, 191, 192, 193, 194, 195, 196, 197, 198, 199, 200, 201, 202, 203], [0.0, 0.0, 0.0, 0.0, 0.0, 0.0, 0.0, 0.0, 0.0, 0.0, 0.0, 0.0, 0.0, 0.0, 0.0, 0.0, 0.0, 0.0, 0.0, 0.0, 0.0, 0.0, 0.0, 0.0, 0.0, 0.0, 0.0, 0.0, 0.0, 0.0, 0.0, 0.0, 0.0, 0.0, 0.0, 0.0, 0.0, 0.0, 0.0, 0.0, 0.0, 0.0, 0.0, 0.0, 0.0, 0.0, 0.0, 0.0, 0.0, 0.0, 0.0, 0.0, 0.0, 0.0, 0.0, 0.0, 0.0, 0.0, 0.0, 0.0, 0.0, 0.0, 0.0, 0.0, 0.0, 0.0, 0.0, 0.0, 0.0, 0.0, 0.0, 0.0, 0.0, 0.0, 0.0, 0.0, 0.0, 0.0, 0.0, 0.0, 0.0, 0.0, 0.0, 0.0, 0.0, 0.0, 0.0, 0.0, 0.0, 0.0, 0.0, 0.0, 0.0, 0.0, 0.0, 0.0, 0.0, 0.0, 0.0, 0.0, 0.0, 0.0, 0.0, 0.0, 0.0, 0.0, 0.0, 0.0, 0.0, 0.0, 0.0, 0.0, 0.0, 0.0, 0.0, 0.0, 0.0, 0.0, 0.0, 0.0, 0.0, 0.0, 0.0, 0.0, 0.0, 0.0, 0.0, 0.0, 0.0, 0.0, 0.0, 0.0, 0.0, 0.0, 0.0, 0.0, 0.0, 0.0, 0.0, 0.0, 0.0, 0.0, 0.0, 0.0, 0.0, 0.0, 0.0, 0.0, 0.0, 0.0, 0.0, 0.0, 0.0, 0.0, 0.0, 0.0, 0.0, 0.0, 0.0, 0.0, 0.0, 0.0, 0.0, 0.0, 0.0, 0.0, 0.0, 0.0, 0.0, 0.0, 0.0, 0.0, 0.0, 0.0, 0.0, 0.0, 0.0, 0.0, 0.0, 0.0, 0.0, 0.0, 0.0, 0.0, 0.0, 0.0, 0.0, 0.0, 0.0, 0.0, 0.0, 0.0, 0.0, 0.0, 0.0, 0.0, 0.0, 0.0, 0.0, 0.0, 0.0, 0.0, 0.0, 0.0]): _vg.add([_i], _w, 'REPLACE')
_vg = ob_table.vertex_groups.new(name='LegB.PoleTarget.L')
_vg = ob_table.vertex_groups.new(name='LegControl.B.L')
for _i, _w in zip([107, 108, 110, 111, 112, 113, 114, 115, 119, 120, 123, 124, 125, 126, 129, 130, 131, 134], [0.00589, 1.657e-08, 0.0, 3.012e-11, 0.0, 1.675e-05, 0.0, 1.238e-05, 5.989e-05, 0.006974, 1.635e-09, 0.0, 0.007089, 0.01996, 0.0, 0.0, 0.05121, 0.04624]): _vg.add([_i], _w, 'REPLACE')
_vg = ob_table.vertex_groups.new(name='LegB.IK.L')
_vg = ob_table.vertex_groups.new(name='LegB.IK.R')
_vg = ob_table.vertex_groups.new(name='LegF.IK.L')
_vg = ob_table.vertex_groups.new(name='LegF.IK.R')
_m = ob_table.modifiers.new('Bevel', 'BEVEL')
_m.width = 0.02
_m.width_pct = 0.02
_m.angle_limit = 0.6004
_m = ob_table.modifiers.new('Armature', 'ARMATURE')
_m.object = ob_armature
ob_table_001.parent = ob_armature
ob_table_001.matrix_parent_inverse = Matrix(((1.0, -0.0, 0.0, -0.0), (-0.0, 1.0, -0.0, 0.0), (0.0, -0.0, 1.0, -0.71), (-0.0, 0.0, -0.0, 1.0)))
ob_table_001.location = (0.346, 0.6229, 0.71)
ob_table_001.scale = (0.9375, 1.0, 0.8592)
ob_table_001.lineart.crease_threshold = 0.0
_vg = ob_table_001.vertex_groups.new(name='Bone')
for _i, _w in zip([1, 3, 4, 5, 6, 7, 8, 10, 11, 13, 15, 16, 18, 19, 20, 21, 22, 23, 24, 26, 27, 28, 29, 30, 31, 33, 34, 35, 37, 39], [0.9939, 0.9953, 0.4653, 0.5229, 0.9825, 0.9875, 0.9972, 0.4945, 0.9942, 0.0009332, 1.666e-05, 0.992, 0.9926, 0.4716, 0.2972, 0.9784, 0.977, 0.9961, 0.4938, 0.9945, 0.3374, 0.7621, 0.9959, 0.9843, 0.9955, 0.1495, 0.9862, 1.0, 0.1643, 0.2871]): _vg.add([_i], _w, 'REPLACE')
_vg = ob_table_001.vertex_groups.new(name='Bone.001')
for _i, _w in zip([0, 2, 4, 5, 9, 10, 12, 13, 14, 15, 17, 19, 20, 24, 25, 27, 28, 32, 33, 36, 37, 38, 39, 40, 41], [0.9947, 0.9935, 0.5347, 0.4771, 0.9961, 0.5055, 0.9792, 0.9745, 0.9855, 0.9945, 0.9939, 0.5287, 0.7028, 0.9973, 0.9952, 0.8104, 0.2379, 0.9964, 0.8505, 1.0, 0.979, 0.976, 0.9946, 0.9817, 0.9884]): _vg.add([_i], _w, 'REPLACE')
_vg = ob_table_001.vertex_groups.new(name='TableTop')
_vg = ob_table_001.vertex_groups.new(name='UpperLegF.R')
for _i, _w in zip([0, 2, 4, 5, 9, 10, 12, 13, 14, 15, 17, 19, 20, 24, 25, 27, 28, 32, 33, 36, 37, 38, 39, 40, 41], [0.9943, 0.9932, 0.4797, 0.476, 0.9971, 0.497, 0.9811, 0.9748, 0.992, 0.9837, 0.981, 0.1321, 0.1392, 0.9937, 0.9902, 0.1653, 0.1755, 0.9856, 0.1117, 0.9996, 0.9339, 0.9314, 0.9738, 0.9667, 0.9411]): _vg.add([_i], _w, 'REPLACE')
_vg = ob_table_001.vertex_groups.new(name='LowerLegF.R')
for _i, _w in zip([1, 3, 4, 5, 6, 7, 8, 10, 11, 13, 16, 18, 19, 20, 21, 22, 23, 26, 27, 28, 29, 30, 31, 33, 34, 35, 37, 38, 39, 40, 41], [0.3968, 0.3965, 0.5196, 0.5228, 0.9421, 0.9255, 0.4123, 0.5026, 0.9638, 0.0001971, 0.5049, 0.8636, 0.8659, 0.8592, 0.9724, 0.9697, 0.5001, 0.8465, 0.8332, 0.8226, 0.9681, 0.9917, 0.9396, 0.887, 0.9943, 0.98, 0.066, 0.06852, 0.002296, 0.01644, 0.05885]): _vg.add([_i], _w, 'REPLACE')
_vg = ob_table_001.vertex_groups.new(name='UpperLegF.L')
for _i, _w in zip([92, 94, 96, 97, 101, 102, 104, 105, 106, 107, 109, 111, 112, 116, 117, 119, 120, 124, 125, 128, 129, 130, 131, 132, 133], [0.9924, 0.9948, 0.4762, 0.4795, 0.9972, 0.497, 0.9762, 0.9802, 0.9918, 0.9817, 0.9824, 0.1382, 0.1332, 0.9917, 0.9925, 0.1772, 0.1634, 0.9857, 0.1116, 0.9996, 0.9302, 0.9348, 0.967, 0.9737, 0.9412]): _vg.add([_i], _w, 'REPLACE')
_vg = ob_table_001.vertex_groups.new(name='LowerLegF.L')
for _i, _w in zip([93, 95, 96, 97, 98, 99, 100, 102, 103, 108, 110, 111, 112, 113, 114, 115, 118, 119, 120, 121, 122, 123, 125, 126, 127, 129, 130, 131, 132, 133], [0.4299, 0.3562, 0.5229, 0.5196, 0.935, 0.9307, 0.4101, 0.5026, 0.9648, 0.5412, 0.4957, 0.8593, 0.8644, 0.9665, 0.9596, 0.4199, 0.8432, 0.8209, 0.8349, 0.9741, 0.9843, 0.9041, 0.8867, 0.995, 0.9781, 0.06964, 0.06503, 0.0158, 0.002403, 0.0587]): _vg.add([_i], _w, 'REPLACE')
_vg = ob_table_001.vertex_groups.new(name='UpperLegB.R')
for _i, _w in zip([42, 43, 44, 45, 46, 47, 48, 49, 50, 52, 54, 55, 59, 60, 62, 63, 64, 65, 67, 69, 70, 74, 75, 77, 78, 82, 83, 86, 87, 88, 89, 90, 91], [0.1119, 0.08602, 0.4307, 0.4305, 0.8998, 0.9257, 0.581, 0.5812, 0.9898, 0.9887, 0.4764, 0.473, 0.9932, 0.4956, 0.9779, 0.9722, 0.9877, 0.9821, 0.9801, 0.1211, 0.1287, 0.9819, 0.9812, 0.1519, 0.1638, 0.9856, 0.1, 0.9855, 0.9409, 0.9378, 0.9781, 0.9698, 0.9496]): _vg.add([_i], _w, 'REPLACE')
_vg = ob_table_001.vertex_groups.new(name='LowerLegB.R')
for _i, _w in zip([51, 53, 54, 55, 56, 57, 58, 60, 61, 63, 66, 68, 69, 70, 71, 72, 73, 76, 77, 78, 79, 80, 81, 83, 84, 85, 87, 88, 90, 91], [0.3911, 0.3916, 0.5227, 0.5255, 0.9318, 0.9151, 0.4046, 0.5038, 0.9492, 0.005557, 0.5051, 0.8667, 0.8771, 0.8698, 0.975, 0.9708, 0.4948, 0.8378, 0.8467, 0.8343, 0.9647, 0.9889, 0.9452, 0.8989, 0.997, 0.953, 0.05903, 0.0621, 0.01028, 0.05034]): _vg.add([_i], _w, 'REPLACE')
_vg = ob_table_001.vertex_groups.new(name='UpperLegB.L')
for _i, _w in zip([42, 43, 44, 45, 46, 47, 48, 49, 134, 136, 138, 139, 143, 144, 146, 147, 148, 149, 151, 153, 154, 158, 159, 161, 162, 166, 167, 170, 171, 172, 173, 174, 175], [0.8881, 0.914, 0.5693, 0.5695, 0.1002, 0.07431, 0.419, 0.4188, 0.991, 0.991, 0.4732, 0.4762, 0.9943, 0.4956, 0.9737, 0.9772, 0.9875, 0.9831, 0.9826, 0.1278, 0.1222, 0.9907, 0.9852, 0.1652, 0.1503, 0.9867, 0.09999, 0.9893, 0.937, 0.942, 0.9709, 0.9777, 0.9499]): _vg.add([_i], _w, 'REPLACE')
_vg = ob_table_001.vertex_groups.new(name='LowerLegB.L')
for _i, _w in zip([135, 137, 138, 139, 140, 141, 142, 144, 145, 146, 150, 152, 153, 154, 155, 156, 157, 160, 161, 162, 163, 164, 165, 167, 168, 169, 171, 172, 173, 175], [0.4249, 0.3606, 0.5257, 0.5227, 0.9262, 0.9209, 0.4039, 0.5038, 0.9506, 0.002477, 0.5498, 0.868, 0.87, 0.8767, 0.9691, 0.9777, 0.4543, 0.8363, 0.8328, 0.8484, 0.9739, 0.9813, 0.9483, 0.8991, 0.9971, 0.9516, 0.06286, 0.05789, 0.008011, 0.05004]): _vg.add([_i], _w, 'REPLACE')
_vg = ob_table_001.vertex_groups.new(name='LegF.PoleTarget.R')
_vg = ob_table_001.vertex_groups.new(name='LegControl.F.R')
for _i, _w in zip([1, 3, 6, 7, 8, 11, 16, 18, 22, 23, 26, 29, 31], [0.6002, 0.5988, 0.04493, 0.05971, 0.5852, 0.006883, 0.4941, 0.1345, 0.001551, 0.4975, 0.152, 0.006121, 0.05988]): _vg.add([_i], _w, 'REPLACE')
_vg = ob_table_001.vertex_groups.new(name='LegF.PoleTarget.L')
_vg = ob_table_001.vertex_groups.new(name='LegControl.F.L')
for _i, _w in zip([93, 95, 98, 99, 100, 103, 108, 110, 113, 114, 115, 118, 123], [0.5663, 0.64, 0.05264, 0.0564, 0.5873, 0.005201, 0.4574, 0.503, 0.006286, 0.02419, 0.5784, 0.1546, 0.09529]): _vg.add([_i], _w, 'REPLACE')
_vg = ob_table_001.vertex_groups.new(name='LegB.PoleTarget.R')
_vg = ob_table_001.vertex_groups.new(name='LegControl.B.R')
for _i, _w in zip([51, 53, 56, 57, 58, 61, 66, 68, 72, 73, 76, 79, 81, 85], [0.6053, 0.6032, 0.05601, 0.06822, 0.5922, 0.0302, 0.4941, 0.1315, 0.0002587, 0.5026, 0.1605, 0.01225, 0.05436, 0.04343]): _vg.add([_i], _w, 'REPLACE')
_vg = ob_table_001.vertex_groups.new(name='LegB.PoleTarget.L')
_vg = ob_table_001.vertex_groups.new(name='LegControl.B.L')
for _i, _w in zip([135, 137, 140, 141, 142, 145, 150, 152, 155, 157, 160, 165, 169], [0.5708, 0.6351, 0.05991, 0.06401, 0.5929, 0.02774, 0.449, 0.1308, 0.002083, 0.5438, 0.1612, 0.05121, 0.04624]): _vg.add([_i], _w, 'REPLACE')
_m = ob_table_001.modifiers.new('Bevel', 'BEVEL')
_m.width = 0.02
_m.width_pct = 0.02
_m.angle_limit = 0.6004
_m = ob_table_001.modifiers.new('Armature', 'ARMATURE')
_m.object = ob_armature

# ---- collection membership
col_collection.objects.link(ob_armature)
col_collection.objects.link(ob_table)
col_collection.objects.link(ob_table_001)

# ---- scene / render settings (as saved in the file)
scene.frame_start = 1; scene.frame_end = 250; scene.frame_set(0)
scene.render.engine = 'BLENDER_EEVEE_NEXT'
scene.cycles.use_denoising = False
scene.cycles.samples = 128
scene.cycles.sampling_pattern = 'TABULATED_SOBOL'
scene.cycles.use_adaptive_sampling = False
scene.cycles.use_light_tree = False
scene.view_settings.view_transform = 'Filmic'
bpy.context.view_layer.update()

# ---- added for rendering (the .blend has no active camera and no usable light): camera, sun
cam_auto = bpy.data.cameras.new('AutoCamera')
cam_auto.lens = 50.0
cam_auto.sensor_width = 36.0
cam_auto.clip_end = 1000.0
ob_auto_camera = bpy.data.objects.new('AutoCamera', cam_auto)
scene.collection.objects.link(ob_auto_camera)
ob_auto_camera.location = (1.96961, -2.36353, 1.94316)
ob_auto_camera.rotation_euler = (1.09748, -7.21219e-08, 0.694738)
scene.camera = ob_auto_camera
light_auto_sun = bpy.data.lights.new('AutoSun', 'SUN')
light_auto_sun.energy = 3.0
light_auto_sun.angle = 0.0523599
ob_auto_sun = bpy.data.objects.new('AutoSun', light_auto_sun)
scene.collection.objects.link(ob_auto_sun)
ob_auto_sun.rotation_euler = (0.872665, 0.174533, 0.523599)
bpy.context.view_layer.update()
